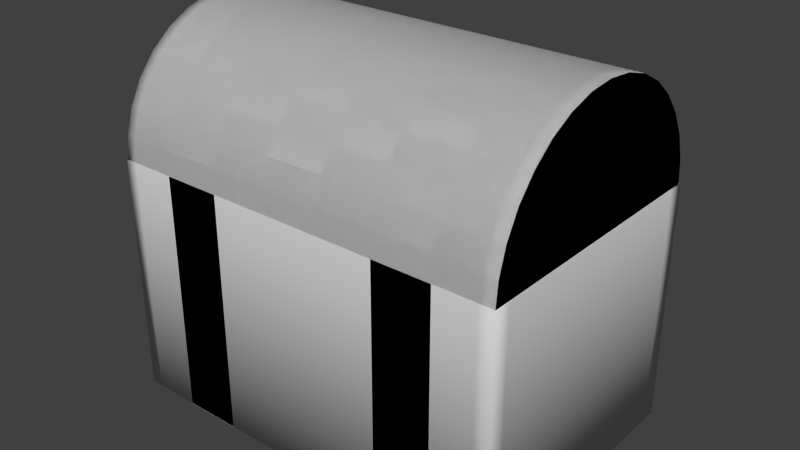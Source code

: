 # Source: Treasure.blend  (saved by Blender 2.73.0; exported with 4.5.12 LTS)
import bpy
from mathutils import Matrix  # noqa: F401  (used for matrix-valued properties, if any)

bpy.ops.wm.read_factory_settings(use_empty=True)
scene = bpy.context.scene
scene.name = 'Scene'

# ---- collections
col_collection_1 = bpy.data.collections.new('Collection 1'); scene.collection.children.link(col_collection_1)

# ---- materials (node trees are filled in below, after node groups)
mat_material_002 = bpy.data.materials.new('Material.002')
mat_material_002.alpha_threshold = 0.0
mat_material_002.use_transparent_shadow = False
mat_material_002.roughness = 0.5
mat_material_003 = bpy.data.materials.new('Material.003')
mat_material_003.alpha_threshold = 0.0
mat_material_003.use_transparent_shadow = False
mat_material_003.roughness = 0.5
mat_material_001 = bpy.data.materials.new('Material.001')
mat_material_001.alpha_threshold = 0.0
mat_material_001.use_transparent_shadow = False
mat_material_001.roughness = 0.5
mat_material = bpy.data.materials.new('Material')
mat_material.alpha_threshold = 0.0
mat_material.use_transparent_shadow = False
mat_material.roughness = 0.5
mat_material.line_color = (0.0, 0.0, 0.0, 1.0)

# ---- material node trees

# ---- world
world_world = bpy.data.worlds.new('World'); scene.world = world_world
world_world.color = (0.05088, 0.05088, 0.05088)
world_world.use_sun_shadow = False
world_world.sun_shadow_jitter_overblur = 0.0
world_world.cycles.sampling_method = 'MANUAL'
world_world.cycles.sample_map_resolution = 256

# ---- meshes
me_cube_001 = bpy.data.meshes.new('Cube.001')
me_cube_001.from_pydata([(0.04664, 0.163, -0.08707), (0.04664, 0.1056, -0.08707), (-0.05355, 0.1056, -0.08707), (-0.05355, 0.163, -0.08707), (0.04664, 0.163, 0.08688), (0.04664, 0.1056, 0.08688), (-0.05355, 0.1056, 0.08688), (-0.05355, 0.163, 0.08688), (-1.493, -1.894, -1.556), (-1.493, 0.1063, -1.556), (1.505, 0.1063, -1.556), (1.505, -1.894, -1.556), (-1.493, -1.894, 0.2215), (-1.493, 0.1063, 0.2215), (1.505, 0.1063, 0.2215), (1.505, -1.894, 0.2215), (-1.065, -1.894, -1.556), (-0.6363, -1.894, -1.556), (-0.2081, -1.894, -1.556), (0.2201, -1.894, -1.556), (0.6483, -1.894, -1.556), (1.077, -1.894, -1.556), (-1.065, 0.1063, -1.556), (-0.6363, 0.1063, -1.556), (-0.2081, 0.1063, -1.556), (0.2201, 0.1063, -1.556), (0.6483, 0.1063, -1.556), (1.077, 0.1063, -1.556), (-1.065, -1.894, 0.2215), (-0.6363, -1.894, 0.2215), (-0.2081, -1.894, 0.2215), (0.2201, -1.894, 0.2215), (0.6483, -1.894, 0.2215), (1.077, -1.894, 0.2215), (-1.065, 0.1063, 0.2215), (-0.6363, 0.1063, 0.2215), (-0.2081, 0.1063, 0.2215), (0.2201, 0.1063, 0.2215), (0.6483, 0.1063, 0.2215), (1.077, 0.1063, 0.2215), (-1.402, -1.894, -1.556), (-1.402, 0.1063, -1.556), (-1.402, -1.894, 0.2215), (-1.402, 0.1063, 0.2215), (1.383, -1.894, -1.556), (1.383, 0.1063, -1.556), (1.383, -1.894, 0.2215), (1.383, 0.1063, 0.2215), (-1.493, -1.778, -1.556), (-1.493, -0.009594, -1.556), (1.505, -0.009595, -1.556), (1.505, -1.778, -1.556), (-1.493, -1.778, 0.2215), (-1.493, -0.009593, 0.2215), (1.505, -0.009595, 0.2215), (1.505, -1.778, 0.2215), (-1.065, -0.009595, -1.556), (-1.065, -1.778, -1.556), (-0.6363, -0.009595, -1.556), (-0.6363, -1.778, -1.556), (-0.2081, -0.009595, -1.556), (-0.2081, -1.778, -1.556), (0.2201, -0.009595, -1.556), (0.2201, -1.778, -1.556), (0.6483, -0.009595, -1.556), (0.6483, -1.778, -1.556), (1.077, -0.009595, -1.556), (1.077, -1.778, -1.556), (-1.402, -0.009595, -1.556), (-1.402, -1.778, -1.556), (1.383, -0.009595, -1.556), (1.383, -1.778, -1.556)], [], [(4, 5, 1, 0), (5, 6, 2, 1), (6, 7, 3, 2), (7, 4, 0, 3), (0, 1, 2, 3), (7, 6, 5, 4), (70, 45, 10, 50), (49, 53, 13, 9), (45, 47, 14, 10), (51, 55, 15, 11), (46, 44, 11, 15), (42, 40, 16, 28), (28, 16, 17, 29), (29, 17, 18, 30), (30, 18, 19, 31), (31, 19, 20, 32), (32, 20, 21, 33), (41, 43, 34, 22), (22, 34, 35, 23), (23, 35, 36, 24), (24, 36, 37, 25), (25, 37, 38, 26), (26, 38, 39, 27), (68, 41, 22, 56), (56, 22, 23, 58), (58, 23, 24, 60), (60, 24, 25, 62), (62, 25, 26, 64), (64, 26, 27, 66), (49, 9, 41, 68), (9, 13, 43, 41), (12, 8, 40, 42), (33, 21, 44, 46), (27, 39, 47, 45), (66, 27, 45, 70), (21, 67, 71, 44), (67, 66, 70, 71), (8, 48, 69, 40), (48, 49, 68, 69), (20, 65, 67, 21), (65, 64, 66, 67), (19, 63, 65, 20), (63, 62, 64, 65), (18, 61, 63, 19), (61, 60, 62, 63), (17, 59, 61, 18), (59, 58, 60, 61), (16, 57, 59, 17), (57, 56, 58, 59), (40, 69, 57, 16), (69, 68, 56, 57), (10, 14, 54, 50), (50, 54, 55, 51), (8, 12, 52, 48), (48, 52, 53, 49), (44, 71, 51, 11), (71, 70, 50, 51)])
me_cube_001.polygons.foreach_set('use_smooth', [True] * 57)
_uv = me_cube_001.uv_layers.new(name='UVMap')
_uv.uv.foreach_set('vector', [0.0, 0.0, 1.0, 0.0, 1.0, 1.0, 0.0, 1.0, 0.0, 0.0, 1.0, 0.0, 1.0, 1.0, 0.0, 1.0, 0.0, 0.0, 1.0, 0.0, 1.0, 1.0, 0.0, 1.0, 0.0, 0.0, 1.0, 0.0, 1.0, 1.0, 0.0, 1.0, 0.0, 0.0, 1.0, 0.0, 1.0, 1.0, 0.0, 1.0, 0.0, 0.0, 1.0, 0.0, 1.0, 1.0, 0.0, 1.0, 0.0757, 0.6604, 0.07585, 0.9946, 0.00535, 0.9954, 0.005262, 0.6609, 0.3334, 0.0001, 0.3334, 0.9999, 9.998e-05, 0.9999, 0.0001003, 0.0001001, 0.9239, 0.9912, 0.9242, 0.004725, 0.9948, 0.004045, 0.9942, 0.9918, 0.6666, 0.9999, 0.6666, 0.0001001, 0.9999, 0.0001001, 0.9999, 0.9999, 0.07151, 0.0001002, 0.07151, 0.9999, 0.0001003, 0.9999, 9.998e-05, 0.0001002, 0.9285, 0.0001, 0.9285, 0.9999, 0.8571, 0.9999, 0.8571, 0.0001, 0.8571, 0.0001, 0.8571, 0.9999, 0.7142, 0.9999, 0.7142, 0.0001001, 0.7142, 0.0001001, 0.7142, 0.9999, 0.5714, 0.9999, 0.5714, 0.0001001, 0.5714, 0.0001001, 0.5714, 0.9999, 0.4286, 0.9999, 0.4286, 0.0001001, 0.4286, 0.0001001, 0.4286, 0.9999, 0.2858, 0.9999, 0.2858, 0.0001002, 0.2858, 0.0001002, 0.2858, 0.9999, 0.1429, 0.9999, 0.1429, 0.0001002, 0.08023, 0.9847, 0.07686, 0.01288, 0.1475, 0.0122, 0.1505, 0.9853, 0.1505, 0.9853, 0.1475, 0.0122, 0.2887, 0.01084, 0.2912, 0.9864, 0.2912, 0.9864, 0.2887, 0.01084, 0.4299, 0.009481, 0.4318, 0.9874, 0.4318, 0.9874, 0.4299, 0.009481, 0.5711, 0.008122, 0.5724, 0.9885, 0.5724, 0.9885, 0.5711, 0.008122, 0.7124, 0.006763, 0.713, 0.9896, 0.713, 0.9896, 0.7124, 0.006763, 0.8536, 0.005404, 0.8536, 0.9907, 0.9209, 0.6546, 0.9218, 0.984, 0.8513, 0.9849, 0.8505, 0.6551, 0.8505, 0.6551, 0.8513, 0.9849, 0.7103, 0.9866, 0.7096, 0.656, 0.7096, 0.656, 0.7103, 0.9866, 0.5693, 0.9884, 0.5687, 0.657, 0.5687, 0.657, 0.5693, 0.9884, 0.4283, 0.9902, 0.4279, 0.658, 0.4279, 0.658, 0.4283, 0.9902, 0.2873, 0.9919, 0.287, 0.6589, 0.287, 0.6589, 0.2873, 0.9919, 0.1463, 0.9937, 0.1461, 0.6599, 0.9913, 0.6541, 0.9923, 0.9831, 0.9218, 0.984, 0.9209, 0.6546, 0.009921, 0.9842, 0.006244, 0.01356, 0.07686, 0.01288, 0.08023, 0.9847, 0.9999, 9.998e-05, 0.9999, 0.9999, 0.9285, 0.9999, 0.9285, 0.0001, 0.1429, 0.0001002, 0.1429, 0.9999, 0.07151, 0.9999, 0.07151, 0.0001002, 0.8536, 0.9907, 0.8536, 0.005404, 0.9242, 0.004725, 0.9239, 0.9912, 0.1461, 0.6599, 0.1463, 0.9937, 0.07585, 0.9946, 0.0757, 0.6604, 0.1457, -0.007662, 0.1459, 0.3261, 0.07555, 0.3262, 0.0754, -0.00798, 0.1459, 0.3261, 0.1461, 0.6599, 0.0757, 0.6604, 0.07555, 0.3262, 0.9894, -0.003837, 0.9904, 0.3251, 0.92, 0.3252, 0.9191, -0.004156, 0.9904, 0.3251, 0.9913, 0.6541, 0.9209, 0.6546, 0.92, 0.3252, 0.2863, -0.007024, 0.2867, 0.326, 0.1459, 0.3261, 0.1457, -0.007662, 0.2867, 0.326, 0.287, 0.6589, 0.1461, 0.6599, 0.1459, 0.3261, 0.4269, -0.006387, 0.4274, 0.3258, 0.2867, 0.326, 0.2863, -0.007024, 0.4274, 0.3258, 0.4279, 0.658, 0.287, 0.6589, 0.2867, 0.326, 0.5676, -0.00575, 0.5681, 0.3256, 0.4274, 0.3258, 0.4269, -0.006387, 0.5681, 0.3256, 0.5687, 0.657, 0.4279, 0.658, 0.4274, 0.3258, 0.7082, -0.005112, 0.7089, 0.3255, 0.5681, 0.3256, 0.5676, -0.00575, 0.7089, 0.3255, 0.7096, 0.656, 0.5687, 0.657, 0.5681, 0.3256, 0.8488, -0.004475, 0.8496, 0.3253, 0.7089, 0.3255, 0.7082, -0.005112, 0.8496, 0.3253, 0.8505, 0.6551, 0.7096, 0.656, 0.7089, 0.3255, 0.9191, -0.004156, 0.92, 0.3252, 0.8496, 0.3253, 0.8488, -0.004475, 0.92, 0.3252, 0.9209, 0.6546, 0.8505, 0.6551, 0.8496, 0.3253, 9.998e-05, 0.9999, 0.0001002, 9.998e-05, 0.3334, 0.0001, 0.3334, 0.9999, 0.3334, 0.9999, 0.3334, 0.0001, 0.6666, 0.0001001, 0.6666, 0.9999, 0.9999, 9.998e-05, 0.9999, 0.9999, 0.6666, 0.9999, 0.6666, 0.0001, 0.6666, 0.0001, 0.6666, 0.9999, 0.3334, 0.9999, 0.3334, 0.0001, 0.0754, -0.00798, 0.07555, 0.3262, 0.005175, 0.3263, 0.005087, -0.008299, 0.07555, 0.3262, 0.0757, 0.6604, 0.005262, 0.6609, 0.005175, 0.3263])
me_cube_001.use_remesh_preserve_volume = False
me_cube_001.use_remesh_preserve_attributes = False
me_cube_001.use_mirror_vertex_groups = False
me_cube_001.update()
me_cube_005 = bpy.data.meshes.new('Cube.005')
me_cube_005.from_pydata([(-1.065, -1.894, 1.864), (-0.6363, -1.894, 1.864), (0.6483, -1.894, 1.864), (1.077, -1.894, 1.864), (-1.065, 0.1063, 1.864), (-0.6363, 0.1063, 1.864), (0.6483, 0.1063, 1.864), (1.077, 0.1063, 1.864), (-1.065, -1.894, 3.642), (-0.6363, -1.894, 3.642), (0.6483, -1.894, 3.642), (1.077, -1.894, 3.642), (-1.065, 0.1063, 3.642), (-0.6363, 0.1063, 3.642), (0.6483, 0.1063, 3.642), (1.077, 0.1063, 3.642), (1.067, -1.89, 3.613), (0.6421, -1.89, 3.613), (-0.6328, -1.89, 3.613), (-1.058, -1.89, 3.613), (-1.058, 0.1097, 3.613), (-0.6328, 0.1097, 3.613), (0.6421, 0.1097, 3.613), (1.067, 0.1097, 3.613), (-1.058, 0.09044, 3.808), (-0.6328, 0.09044, 3.808), (0.6421, 0.09044, 3.808), (1.067, 0.09044, 3.808), (-1.058, 0.03353, 3.996), (-0.6328, 0.03353, 3.996), (0.6421, 0.03353, 3.996), (1.067, 0.03353, 3.996), (-1.058, -0.05888, 4.169), (-0.6328, -0.05888, 4.169), (0.6421, -0.05888, 4.169), (1.067, -0.05888, 4.169), (-1.058, -0.1832, 4.32), (-0.6328, -0.1832, 4.32), (0.6421, -0.1832, 4.32), (1.067, -0.1832, 4.32), (-1.058, -0.3348, 4.445), (-0.6328, -0.3348, 4.445), (0.6421, -0.3348, 4.445), (1.067, -0.3348, 4.445), (-1.058, -0.5077, 4.537), (-0.6328, -0.5077, 4.537), (0.6421, -0.5077, 4.537), (1.067, -0.5077, 4.537), (-1.058, -0.6953, 4.594), (-0.6328, -0.6953, 4.594), (0.6421, -0.6953, 4.594), (1.067, -0.6953, 4.594), (-1.058, -0.8903, 4.613), (-0.6328, -0.8903, 4.613), (0.6421, -0.8903, 4.613), (1.067, -0.8903, 4.613), (-1.058, -1.085, 4.594), (-0.6328, -1.085, 4.594), (0.6421, -1.085, 4.594), (1.067, -1.085, 4.594), (-1.058, -1.273, 4.537), (-0.6328, -1.273, 4.537), (0.6421, -1.273, 4.537), (1.067, -1.273, 4.537), (-1.058, -1.446, 4.445), (-0.6328, -1.446, 4.445), (0.6421, -1.446, 4.445), (1.067, -1.446, 4.445), (-1.058, -1.597, 4.32), (-0.6328, -1.597, 4.32), (0.6421, -1.597, 4.32), (1.067, -1.597, 4.32), (-1.058, -1.722, 4.169), (-0.6328, -1.722, 4.169), (0.6421, -1.722, 4.169), (1.067, -1.722, 4.169), (-1.058, -1.814, 3.996), (-0.6328, -1.814, 3.996), (0.6421, -1.814, 3.996), (1.067, -1.814, 3.996), (-1.058, -1.871, 3.808), (-0.6328, -1.871, 3.808), (0.6421, -1.871, 3.808), (1.067, -1.871, 3.808)], [], [(8, 0, 1, 9), (10, 2, 3, 11), (4, 12, 13, 5), (6, 14, 15, 7), (79, 78, 82, 83), (77, 76, 80, 81), (83, 82, 17, 16), (81, 80, 19, 18), (75, 74, 78, 79), (73, 72, 76, 77), (71, 70, 74, 75), (69, 68, 72, 73), (67, 66, 70, 71), (65, 64, 68, 69), (63, 62, 66, 67), (61, 60, 64, 65), (59, 58, 62, 63), (57, 56, 60, 61), (55, 54, 58, 59), (53, 52, 56, 57), (51, 50, 54, 55), (49, 48, 52, 53), (47, 46, 50, 51), (45, 44, 48, 49), (43, 42, 46, 47), (41, 40, 44, 45), (39, 38, 42, 43), (37, 36, 40, 41), (35, 34, 38, 39), (33, 32, 36, 37), (31, 30, 34, 35), (29, 28, 32, 33), (27, 26, 30, 31), (25, 24, 28, 29), (23, 22, 26, 27), (21, 20, 24, 25)])
me_cube_005.polygons.foreach_set('use_smooth', [True] * 36)
_uv = me_cube_005.uv_layers.new(name='UVMap')
_uv.uv.foreach_set('vector', [0.8571, 0.0001, 0.8571, 0.9999, 0.7142, 0.9999, 0.7142, 0.0001001, 0.2858, 0.0001002, 0.2858, 0.9999, 0.1429, 0.9999, 0.1429, 0.0001002, 0.1505, 0.9853, 0.1475, 0.0122, 0.2887, 0.01084, 0.2912, 0.9864, 0.713, 0.9896, 0.7124, 0.006763, 0.8536, 0.005404, 0.8536, 0.9907, 0.4333, 0.4184, 0.4736, 0.4139, 0.4721, 0.4433, 0.4249, 0.4494, 0.5945, 0.4001, 0.6348, 0.3955, 0.6611, 0.4189, 0.6139, 0.425, 0.4249, 0.4494, 0.4721, 0.4433, 0.4548, 0.4652, 0.3969, 0.4726, 0.6139, 0.425, 0.6611, 0.4189, 0.6864, 0.4354, 0.6285, 0.4429, 0.4391, 0.3901, 0.4746, 0.3865, 0.4736, 0.4139, 0.4333, 0.4184, 0.5814, 0.3758, 0.617, 0.3722, 0.6348, 0.3955, 0.5945, 0.4001, 0.4431, 0.3641, 0.4756, 0.3612, 0.4746, 0.3865, 0.4391, 0.3901, 0.5731, 0.3528, 0.6056, 0.3499, 0.617, 0.3722, 0.5814, 0.3758, 0.4458, 0.3397, 0.4764, 0.3375, 0.4756, 0.3612, 0.4431, 0.3641, 0.5681, 0.3308, 0.5987, 0.3286, 0.6056, 0.3499, 0.5731, 0.3528, 0.4475, 0.3166, 0.477, 0.3148, 0.4764, 0.3375, 0.4458, 0.3397, 0.5655, 0.3096, 0.595, 0.3078, 0.5987, 0.3286, 0.5681, 0.3308, 0.4484, 0.2941, 0.4775, 0.2927, 0.477, 0.3148, 0.4475, 0.3166, 0.5648, 0.2886, 0.5939, 0.2872, 0.595, 0.3078, 0.5655, 0.3096, 0.4483, 0.2718, 0.4777, 0.2707, 0.4775, 0.2927, 0.4484, 0.2941, 0.5657, 0.2674, 0.5951, 0.2663, 0.5939, 0.2872, 0.5648, 0.2886, 0.4474, 0.2495, 0.4775, 0.2485, 0.4777, 0.2707, 0.4483, 0.2718, 0.5681, 0.2457, 0.5983, 0.2448, 0.5951, 0.2663, 0.5657, 0.2674, 0.4452, 0.2266, 0.4769, 0.2257, 0.4775, 0.2485, 0.4474, 0.2495, 0.572, 0.2229, 0.6037, 0.222, 0.5983, 0.2448, 0.5681, 0.2457, 0.4414, 0.2028, 0.4754, 0.2018, 0.4769, 0.2257, 0.4452, 0.2266, 0.5774, 0.1985, 0.6113, 0.1975, 0.6037, 0.222, 0.572, 0.2229, 0.4355, 0.1777, 0.4728, 0.1763, 0.4754, 0.2018, 0.4414, 0.2028, 0.5845, 0.1719, 0.6218, 0.1705, 0.6113, 0.1975, 0.5774, 0.1985, 0.4266, 0.151, 0.4684, 0.1488, 0.4728, 0.1763, 0.4355, 0.1777, 0.5939, 0.1422, 0.6358, 0.14, 0.6218, 0.1705, 0.5845, 0.1719, 0.4132, 0.1226, 0.4615, 0.119, 0.4684, 0.1488, 0.4266, 0.151, 0.6063, 0.1083, 0.6546, 0.1047, 0.6358, 0.14, 0.5939, 0.1422, 0.3915, 0.09509, 0.4492, 0.08869, 0.4615, 0.119, 0.4132, 0.1226, 0.6224, 0.0695, 0.6801, 0.06311, 0.6546, 0.1047, 0.6063, 0.1083, 0.3613, 0.0698, 0.4324, 0.05818, 0.4492, 0.08869, 0.3915, 0.09509, 0.6459, 0.02331, 0.717, 0.01169, 0.6801, 0.06311, 0.6224, 0.0695])
me_cube_005.use_remesh_preserve_volume = False
me_cube_005.use_remesh_preserve_attributes = False
me_cube_005.use_mirror_vertex_groups = False
me_cube_005.update()
me_cube_003 = bpy.data.meshes.new('Cube.003')
me_cube_003.from_pydata([(1.492, -1.89, 3.613), (-1.483, -1.89, 3.613), (1.492, -1.871, 3.418), (-1.483, -1.871, 3.418), (1.492, -1.814, 3.23), (-1.483, -1.814, 3.23), (1.492, -1.722, 3.058), (-1.483, -1.722, 3.058), (1.492, -1.597, 2.906), (-1.483, -1.597, 2.906), (1.492, -1.446, 2.782), (-1.483, -1.446, 2.782), (1.492, -1.273, 2.689), (-1.483, -1.273, 2.689), (1.492, -1.085, 2.632), (-1.483, -1.085, 2.632), (1.492, -0.8903, 2.613), (-1.483, -0.8903, 2.613), (1.492, -0.6953, 2.632), (-1.483, -0.6953, 2.632), (1.492, -0.5077, 2.689), (-1.483, -0.5077, 2.689), (1.492, -0.3348, 2.782), (-1.483, -0.3348, 2.782), (1.492, -0.1832, 2.906), (-1.483, -0.1832, 2.906), (1.492, -0.05888, 3.058), (-1.483, -0.05888, 3.058), (1.492, 0.03353, 3.23), (-1.483, 0.03353, 3.23), (1.492, 0.09044, 3.418), (-1.483, 0.09044, 3.418), (1.492, 0.1097, 3.613), (-1.483, 0.1097, 3.613), (1.492, 0.09044, 3.808), (-1.483, 0.09044, 3.808), (1.492, 0.03353, 3.996), (-1.483, 0.03353, 3.996), (1.492, -0.05888, 4.169), (-1.483, -0.05888, 4.169), (1.492, -0.1832, 4.32), (-1.483, -0.1832, 4.32), (1.492, -0.3348, 4.445), (-1.483, -0.3348, 4.445), (1.492, -0.5077, 4.537), (-1.483, -0.5077, 4.537), (1.492, -0.6953, 4.594), (-1.483, -0.6953, 4.594), (1.492, -0.8903, 4.613), (-1.483, -0.8903, 4.613), (1.492, -1.085, 4.594), (-1.483, -1.085, 4.594), (1.492, -1.273, 4.537), (-1.483, -1.273, 4.537), (1.492, -1.446, 4.445), (-1.483, -1.446, 4.445), (1.492, -1.597, 4.32), (-1.483, -1.597, 4.32), (1.492, -1.722, 4.169), (-1.483, -1.722, 4.169), (1.492, -1.814, 3.996), (-1.483, -1.814, 3.996), (1.492, -1.871, 3.808), (-1.483, -1.871, 3.808), (1.067, -1.89, 3.613), (0.6421, -1.89, 3.613), (0.2171, -1.89, 3.613), (-0.2078, -1.89, 3.613), (-0.6328, -1.89, 3.613), (-1.058, -1.89, 3.613), (-1.058, 0.1097, 3.613), (-0.6328, 0.1097, 3.613), (-0.2078, 0.1097, 3.613), (0.2171, 0.1097, 3.613), (0.6421, 0.1097, 3.613), (1.067, 0.1097, 3.613), (-1.058, 0.09044, 3.808), (-0.6328, 0.09044, 3.808), (-0.2078, 0.09044, 3.808), (0.2171, 0.09044, 3.808), (0.6421, 0.09044, 3.808), (1.067, 0.09044, 3.808), (-1.058, 0.03353, 3.996), (-0.6328, 0.03353, 3.996), (-0.2078, 0.03353, 3.996), (0.2171, 0.03353, 3.996), (0.6421, 0.03353, 3.996), (1.067, 0.03353, 3.996), (-1.058, -0.05888, 4.169), (-0.6328, -0.05888, 4.169), (-0.2078, -0.05888, 4.169), (0.2171, -0.05888, 4.169), (0.6421, -0.05888, 4.169), (1.067, -0.05888, 4.169), (-1.058, -0.1832, 4.32), (-0.6328, -0.1832, 4.32), (-0.2078, -0.1832, 4.32), (0.2171, -0.1832, 4.32), (0.6421, -0.1832, 4.32), (1.067, -0.1832, 4.32), (-1.058, -0.3348, 4.445), (-0.6328, -0.3348, 4.445), (-0.2078, -0.3348, 4.445), (0.2171, -0.3348, 4.445), (0.6421, -0.3348, 4.445), (1.067, -0.3348, 4.445), (-1.058, -0.5077, 4.537), (-0.6328, -0.5077, 4.537), (-0.2078, -0.5077, 4.537), (0.2171, -0.5077, 4.537), (0.6421, -0.5077, 4.537), (1.067, -0.5077, 4.537), (-1.058, -0.6953, 4.594), (-0.6328, -0.6953, 4.594), (-0.2078, -0.6953, 4.594), (0.2171, -0.6953, 4.594), (0.6421, -0.6953, 4.594), (1.067, -0.6953, 4.594), (-1.058, -0.8903, 4.613), (-0.6328, -0.8903, 4.613), (-0.2078, -0.8903, 4.613), (0.2171, -0.8903, 4.613), (0.6421, -0.8903, 4.613), (1.067, -0.8903, 4.613), (-1.058, -1.085, 4.594), (-0.6328, -1.085, 4.594), (-0.2078, -1.085, 4.594), (0.2171, -1.085, 4.594), (0.6421, -1.085, 4.594), (1.067, -1.085, 4.594), (-1.058, -1.273, 4.537), (-0.6328, -1.273, 4.537), (-0.2078, -1.273, 4.537), (0.2171, -1.273, 4.537), (0.6421, -1.273, 4.537), (1.067, -1.273, 4.537), (-1.058, -1.446, 4.445), (-0.6328, -1.446, 4.445), (-0.2078, -1.446, 4.445), (0.2171, -1.446, 4.445), (0.6421, -1.446, 4.445), (1.067, -1.446, 4.445), (-1.058, -1.597, 4.32), (-0.6328, -1.597, 4.32), (-0.2078, -1.597, 4.32), (0.2171, -1.597, 4.32), (0.6421, -1.597, 4.32), (1.067, -1.597, 4.32), (-1.058, -1.722, 4.169), (-0.6328, -1.722, 4.169), (-0.2078, -1.722, 4.169), (0.2171, -1.722, 4.169), (0.6421, -1.722, 4.169), (1.067, -1.722, 4.169), (-1.058, -1.814, 3.996), (-0.6328, -1.814, 3.996), (-0.2078, -1.814, 3.996), (0.2171, -1.814, 3.996), (0.6421, -1.814, 3.996), (1.067, -1.814, 3.996), (-1.058, -1.871, 3.808), (-0.6328, -1.871, 3.808), (-0.2078, -1.871, 3.808), (0.2171, -1.871, 3.808), (0.6421, -1.871, 3.808), (1.067, -1.871, 3.808), (-1.403, -1.89, 3.613), (-1.403, 0.1097, 3.613), (-1.403, 0.09044, 3.808), (-1.403, 0.03353, 3.996), (-1.403, -0.05888, 4.169), (-1.403, -0.1832, 4.32), (-1.403, -0.3348, 4.445), (-1.403, -0.5077, 4.537), (-1.403, -0.6953, 4.594), (-1.403, -0.8903, 4.613), (-1.403, -1.085, 4.594), (-1.403, -1.273, 4.537), (-1.403, -1.446, 4.445), (-1.403, -1.597, 4.32), (-1.403, -1.722, 4.169), (-1.403, -1.814, 3.996), (-1.403, -1.871, 3.808), (1.388, 0.1097, 3.613), (1.388, 0.09044, 3.808), (1.388, 0.03353, 3.996), (1.388, -0.05888, 4.169), (1.388, -0.1832, 4.32), (1.388, -0.3348, 4.445), (1.388, -0.5077, 4.537), (1.388, -0.6953, 4.594), (1.388, -0.8903, 4.613), (1.388, -1.085, 4.594), (1.388, -1.273, 4.537), (1.388, -1.446, 4.445), (1.388, -1.597, 4.32), (1.388, -1.722, 4.169), (1.388, -1.814, 3.996), (1.388, -1.871, 3.808), (1.388, -1.89, 3.613), (-1.483, 0.06199, 3.324), (1.492, -1.89, 3.613), (-1.483, -1.89, 3.613), (1.492, -1.871, 3.418), (-1.483, -1.871, 3.418), (1.492, -1.814, 3.23), (-1.483, -1.814, 3.23), (1.492, -1.722, 3.058), (-1.483, -1.722, 3.058), (1.492, -1.597, 2.906), (-1.483, -1.597, 2.906), (1.492, -1.446, 2.782), (-1.483, -1.446, 2.782), (1.492, -1.273, 2.689), (-1.483, -1.273, 2.689), (1.492, -1.085, 2.632), (-1.483, -1.085, 2.632), (1.492, -0.8903, 2.613), (-1.483, -0.8903, 2.613), (1.492, -0.6953, 2.632), (-1.483, -0.6953, 2.632), (1.492, -0.5077, 2.689), (-1.483, -0.5077, 2.689), (1.492, -0.3348, 2.782), (-1.483, -0.3348, 2.782), (1.492, -0.1832, 2.906), (-1.483, -0.1832, 2.906), (1.492, -0.05888, 3.058), (-1.483, -0.05888, 3.058), (1.492, 0.03353, 3.23), (-1.483, 0.03353, 3.23), (1.492, 0.09044, 3.418), (-1.483, 0.09044, 3.418), (1.492, 0.1097, 3.613), (-1.483, 0.1097, 3.613), (1.492, 0.09044, 3.808), (-1.483, 0.09044, 3.808), (1.492, 0.03353, 3.996), (-1.483, 0.03353, 3.996), (1.492, -0.05888, 4.169), (-1.483, -0.05888, 4.169), (1.492, -0.1832, 4.32), (-1.483, -0.1832, 4.32), (1.492, -0.3348, 4.445), (-1.483, -0.3348, 4.445), (1.492, -0.5077, 4.537), (-1.483, -0.5077, 4.537), (1.492, -0.6953, 4.594), (-1.483, -0.6953, 4.594), (1.492, -0.8903, 4.613), (-1.483, -0.8903, 4.613), (1.492, -1.085, 4.594), (-1.483, -1.085, 4.594), (1.492, -1.273, 4.537), (-1.483, -1.273, 4.537), (1.492, -1.446, 4.445), (-1.483, -1.446, 4.445), (1.492, -1.597, 4.32), (-1.483, -1.597, 4.32), (1.492, -1.722, 4.169), (-1.483, -1.722, 4.169), (1.492, -1.814, 3.996), (-1.483, -1.814, 3.996), (1.492, -1.871, 3.808), (-1.483, -1.871, 3.808), (1.067, -1.89, 3.613), (0.6421, -1.89, 3.613), (0.2171, -1.89, 3.613), (-0.2078, -1.89, 3.613), (-0.6328, -1.89, 3.613), (-1.058, -1.89, 3.613), (-1.058, 0.1097, 3.613), (-0.6328, 0.1097, 3.613), (-0.2078, 0.1097, 3.613), (0.2171, 0.1097, 3.613), (0.6421, 0.1097, 3.613), (1.067, 0.1097, 3.613), (-1.058, 0.09044, 3.808), (-0.6328, 0.09044, 3.808), (-0.2078, 0.09044, 3.808), (0.2171, 0.09044, 3.808), (0.6421, 0.09044, 3.808), (1.067, 0.09044, 3.808), (-1.058, 0.03353, 3.996), (-0.6328, 0.03353, 3.996), (-0.2078, 0.03353, 3.996), (0.2171, 0.03353, 3.996), (0.6421, 0.03353, 3.996), (1.067, 0.03353, 3.996), (-1.058, -0.05888, 4.169), (-0.6328, -0.05888, 4.169), (-0.2078, -0.05888, 4.169), (0.2171, -0.05888, 4.169), (0.6421, -0.05888, 4.169), (1.067, -0.05888, 4.169), (-1.058, -0.1832, 4.32), (-0.6328, -0.1832, 4.32), (-0.2078, -0.1832, 4.32), (0.2171, -0.1832, 4.32), (0.6421, -0.1832, 4.32), (1.067, -0.1832, 4.32), (-1.058, -0.3348, 4.445), (-0.6328, -0.3348, 4.445), (-0.2078, -0.3348, 4.445), (0.2171, -0.3348, 4.445), (0.6421, -0.3348, 4.445), (1.067, -0.3348, 4.445), (-1.058, -0.5077, 4.537), (-0.6328, -0.5077, 4.537), (-0.2078, -0.5077, 4.537), (0.2171, -0.5077, 4.537), (0.6421, -0.5077, 4.537), (1.067, -0.5077, 4.537), (-1.058, -0.6953, 4.594), (-0.6328, -0.6953, 4.594), (-0.2078, -0.6953, 4.594), (0.2171, -0.6953, 4.594), (0.6421, -0.6953, 4.594), (1.067, -0.6953, 4.594), (-1.058, -0.8903, 4.613), (-0.6328, -0.8903, 4.613), (-0.2078, -0.8903, 4.613), (0.2171, -0.8903, 4.613), (0.6421, -0.8903, 4.613), (1.067, -0.8903, 4.613), (-1.058, -1.085, 4.594), (-0.6328, -1.085, 4.594), (-0.2078, -1.085, 4.594), (0.2171, -1.085, 4.594), (0.6421, -1.085, 4.594), (1.067, -1.085, 4.594), (-1.058, -1.273, 4.537), (-0.6328, -1.273, 4.537), (-0.2078, -1.273, 4.537), (0.2171, -1.273, 4.537), (0.6421, -1.273, 4.537), (1.067, -1.273, 4.537), (-1.058, -1.446, 4.445), (-0.6328, -1.446, 4.445), (-0.2078, -1.446, 4.445), (0.2171, -1.446, 4.445), (0.6421, -1.446, 4.445), (1.067, -1.446, 4.445), (-1.058, -1.597, 4.32), (-0.6328, -1.597, 4.32), (-0.2078, -1.597, 4.32), (0.2171, -1.597, 4.32), (0.6421, -1.597, 4.32), (1.067, -1.597, 4.32), (-1.058, -1.722, 4.169), (-0.6328, -1.722, 4.169), (-0.2078, -1.722, 4.169), (0.2171, -1.722, 4.169), (0.6421, -1.722, 4.169), (1.067, -1.722, 4.169), (-1.058, -1.814, 3.996), (-0.6328, -1.814, 3.996), (-0.2078, -1.814, 3.996), (0.2171, -1.814, 3.996), (0.6421, -1.814, 3.996), (1.067, -1.814, 3.996), (-1.058, -1.871, 3.808), (-0.6328, -1.871, 3.808), (-0.2078, -1.871, 3.808), (0.2171, -1.871, 3.808), (0.6421, -1.871, 3.808), (1.067, -1.871, 3.808), (-1.403, -1.89, 3.613), (-1.403, 0.1097, 3.613), (-1.403, 0.09044, 3.808), (-1.403, 0.03353, 3.996), (-1.403, -0.05888, 4.169), (-1.403, -0.1832, 4.32), (-1.403, -0.3348, 4.445), (-1.403, -0.5077, 4.537), (-1.403, -0.6953, 4.594), (-1.403, -0.8903, 4.613), (-1.403, -1.085, 4.594), (-1.403, -1.273, 4.537), (-1.403, -1.446, 4.445), (-1.403, -1.597, 4.32), (-1.403, -1.722, 4.169), (-1.403, -1.814, 3.996), (-1.403, -1.871, 3.808), (1.388, 0.1097, 3.613), (1.388, 0.09044, 3.808), (1.388, 0.03353, 3.996), (1.388, -0.05888, 4.169), (1.388, -0.1832, 4.32), (1.388, -0.3348, 4.445), (1.388, -0.5077, 4.537), (1.388, -0.6953, 4.594), (1.388, -0.8903, 4.613), (1.388, -1.085, 4.594), (1.388, -1.273, 4.537), (1.388, -1.446, 4.445), (1.388, -1.597, 4.32), (1.388, -1.722, 4.169), (1.388, -1.814, 3.996), (1.388, -1.871, 3.808), (1.388, -1.89, 3.613), (-1.483, 0.06199, 3.324)], [], [(167, 33, 35, 168), (168, 35, 37, 169), (169, 37, 39, 170), (170, 39, 41, 171), (171, 41, 43, 172), (172, 43, 45, 173), (173, 45, 47, 174), (174, 47, 49, 175), (175, 49, 51, 176), (176, 51, 53, 177), (177, 53, 55, 178), (178, 55, 57, 179), (179, 57, 59, 180), (180, 59, 61, 181), (3, 1, 63, 61, 59, 57, 55, 53, 51, 49, 47, 45, 43, 41, 39, 37, 35, 33, 31, 200, 29, 27, 25, 23, 21, 19, 17, 15, 13, 11, 9, 7, 5), (182, 63, 1, 166), (181, 61, 63, 182), (0, 2, 4, 6, 8, 10, 12, 14, 16, 18, 20, 22, 24, 26, 28, 30, 32, 34, 36, 38, 40, 42, 44, 46, 48, 50, 52, 54, 56, 58, 60, 62), (197, 159, 165, 198), (159, 158, 164, 165), (158, 157, 163, 164), (157, 156, 162, 163), (156, 155, 161, 162), (155, 154, 160, 161), (198, 165, 64, 199), (165, 164, 65, 64), (164, 163, 66, 65), (163, 162, 67, 66), (162, 161, 68, 67), (161, 160, 69, 68), (196, 153, 159, 197), (153, 152, 158, 159), (152, 151, 157, 158), (151, 150, 156, 157), (150, 149, 155, 156), (149, 148, 154, 155), (195, 147, 153, 196), (147, 146, 152, 153), (146, 145, 151, 152), (145, 144, 150, 151), (144, 143, 149, 150), (143, 142, 148, 149), (194, 141, 147, 195), (141, 140, 146, 147), (140, 139, 145, 146), (139, 138, 144, 145), (138, 137, 143, 144), (137, 136, 142, 143), (193, 135, 141, 194), (135, 134, 140, 141), (134, 133, 139, 140), (133, 132, 138, 139), (132, 131, 137, 138), (131, 130, 136, 137), (192, 129, 135, 193), (129, 128, 134, 135), (128, 127, 133, 134), (127, 126, 132, 133), (126, 125, 131, 132), (125, 124, 130, 131), (191, 123, 129, 192), (123, 122, 128, 129), (122, 121, 127, 128), (121, 120, 126, 127), (120, 119, 125, 126), (119, 118, 124, 125), (190, 117, 123, 191), (117, 116, 122, 123), (116, 115, 121, 122), (115, 114, 120, 121), (114, 113, 119, 120), (113, 112, 118, 119), (189, 111, 117, 190), (111, 110, 116, 117), (110, 109, 115, 116), (109, 108, 114, 115), (108, 107, 113, 114), (107, 106, 112, 113), (188, 105, 111, 189), (105, 104, 110, 111), (104, 103, 109, 110), (103, 102, 108, 109), (102, 101, 107, 108), (101, 100, 106, 107), (187, 99, 105, 188), (99, 98, 104, 105), (98, 97, 103, 104), (97, 96, 102, 103), (96, 95, 101, 102), (95, 94, 100, 101), (186, 93, 99, 187), (93, 92, 98, 99), (92, 91, 97, 98), (91, 90, 96, 97), (90, 89, 95, 96), (89, 88, 94, 95), (185, 87, 93, 186), (87, 86, 92, 93), (86, 85, 91, 92), (85, 84, 90, 91), (84, 83, 89, 90), (83, 82, 88, 89), (184, 81, 87, 185), (81, 80, 86, 87), (80, 79, 85, 86), (79, 78, 84, 85), (78, 77, 83, 84), (77, 76, 82, 83), (183, 75, 81, 184), (75, 74, 80, 81), (74, 73, 79, 80), (73, 72, 78, 79), (72, 71, 77, 78), (71, 70, 76, 77), (154, 181, 182, 160), (160, 182, 166, 69), (148, 180, 181, 154), (142, 179, 180, 148), (136, 178, 179, 142), (130, 177, 178, 136), (124, 176, 177, 130), (118, 175, 176, 124), (112, 174, 175, 118), (106, 173, 174, 112), (100, 172, 173, 106), (94, 171, 172, 100), (88, 170, 171, 94), (82, 169, 170, 88), (76, 168, 169, 82), (70, 167, 168, 76), (32, 183, 184, 34), (34, 184, 185, 36), (36, 185, 186, 38), (38, 186, 187, 40), (40, 187, 188, 42), (42, 188, 189, 44), (44, 189, 190, 46), (46, 190, 191, 48), (48, 191, 192, 50), (50, 192, 193, 52), (52, 193, 194, 54), (54, 194, 195, 56), (56, 195, 196, 58), (58, 196, 197, 60), (62, 198, 199, 0), (60, 197, 198, 62), (368, 369, 236, 234), (369, 370, 238, 236), (370, 371, 240, 238), (371, 372, 242, 240), (372, 373, 244, 242), (373, 374, 246, 244), (374, 375, 248, 246), (375, 376, 250, 248), (376, 377, 252, 250), (377, 378, 254, 252), (378, 379, 256, 254), (379, 380, 258, 256), (380, 381, 260, 258), (381, 382, 262, 260), (204, 206, 208, 210, 212, 214, 216, 218, 220, 222, 224, 226, 228, 230, 401, 232, 234, 236, 238, 240, 242, 244, 246, 248, 250, 252, 254, 256, 258, 260, 262, 264, 202), (383, 367, 202, 264), (382, 383, 264, 262), (201, 263, 261, 259, 257, 255, 253, 251, 249, 247, 245, 243, 241, 239, 237, 235, 233, 231, 229, 227, 225, 223, 221, 219, 217, 215, 213, 211, 209, 207, 205, 203), (398, 399, 366, 360), (360, 366, 365, 359), (359, 365, 364, 358), (358, 364, 363, 357), (357, 363, 362, 356), (356, 362, 361, 355), (399, 400, 265, 366), (366, 265, 266, 365), (365, 266, 267, 364), (364, 267, 268, 363), (363, 268, 269, 362), (362, 269, 270, 361), (397, 398, 360, 354), (354, 360, 359, 353), (353, 359, 358, 352), (352, 358, 357, 351), (351, 357, 356, 350), (350, 356, 355, 349), (396, 397, 354, 348), (348, 354, 353, 347), (347, 353, 352, 346), (346, 352, 351, 345), (345, 351, 350, 344), (344, 350, 349, 343), (395, 396, 348, 342), (342, 348, 347, 341), (341, 347, 346, 340), (340, 346, 345, 339), (339, 345, 344, 338), (338, 344, 343, 337), (394, 395, 342, 336), (336, 342, 341, 335), (335, 341, 340, 334), (334, 340, 339, 333), (333, 339, 338, 332), (332, 338, 337, 331), (393, 394, 336, 330), (330, 336, 335, 329), (329, 335, 334, 328), (328, 334, 333, 327), (327, 333, 332, 326), (326, 332, 331, 325), (392, 393, 330, 324), (324, 330, 329, 323), (323, 329, 328, 322), (322, 328, 327, 321), (321, 327, 326, 320), (320, 326, 325, 319), (391, 392, 324, 318), (318, 324, 323, 317), (317, 323, 322, 316), (316, 322, 321, 315), (315, 321, 320, 314), (314, 320, 319, 313), (390, 391, 318, 312), (312, 318, 317, 311), (311, 317, 316, 310), (310, 316, 315, 309), (309, 315, 314, 308), (308, 314, 313, 307), (389, 390, 312, 306), (306, 312, 311, 305), (305, 311, 310, 304), (304, 310, 309, 303), (303, 309, 308, 302), (302, 308, 307, 301), (388, 389, 306, 300), (300, 306, 305, 299), (299, 305, 304, 298), (298, 304, 303, 297), (297, 303, 302, 296), (296, 302, 301, 295), (387, 388, 300, 294), (294, 300, 299, 293), (293, 299, 298, 292), (292, 298, 297, 291), (291, 297, 296, 290), (290, 296, 295, 289), (386, 387, 294, 288), (288, 294, 293, 287), (287, 293, 292, 286), (286, 292, 291, 285), (285, 291, 290, 284), (284, 290, 289, 283), (385, 386, 288, 282), (282, 288, 287, 281), (281, 287, 286, 280), (280, 286, 285, 279), (279, 285, 284, 278), (278, 284, 283, 277), (384, 385, 282, 276), (276, 282, 281, 275), (275, 281, 280, 274), (274, 280, 279, 273), (273, 279, 278, 272), (272, 278, 277, 271), (355, 361, 383, 382), (361, 270, 367, 383), (349, 355, 382, 381), (343, 349, 381, 380), (337, 343, 380, 379), (331, 337, 379, 378), (325, 331, 378, 377), (319, 325, 377, 376), (313, 319, 376, 375), (307, 313, 375, 374), (301, 307, 374, 373), (295, 301, 373, 372), (289, 295, 372, 371), (283, 289, 371, 370), (277, 283, 370, 369), (271, 277, 369, 368), (233, 235, 385, 384), (235, 237, 386, 385), (237, 239, 387, 386), (239, 241, 388, 387), (241, 243, 389, 388), (243, 245, 390, 389), (245, 247, 391, 390), (247, 249, 392, 391), (249, 251, 393, 392), (251, 253, 394, 393), (253, 255, 395, 394), (255, 257, 396, 395), (257, 259, 397, 396), (259, 261, 398, 397), (263, 201, 400, 399), (261, 263, 399, 398)])
me_cube_003.polygons.foreach_set('use_smooth', [True] * 292)
_uv = me_cube_003.uv_layers.new(name='UVMap')
_uv.uv.foreach_set('vector', [0.7526, 0.005882, 0.7882, 7.082e-05, 0.7378, 0.05671, 0.7089, 0.05991, 0.7089, 0.05991, 0.7378, 0.05671, 0.7028, 0.1012, 0.6787, 0.103, 0.6787, 0.103, 0.7028, 0.1012, 0.6776, 0.1378, 0.6567, 0.1389, 0.6567, 0.1389, 0.6776, 0.1378, 0.6591, 0.169, 0.6404, 0.1697, 0.6404, 0.1697, 0.6591, 0.169, 0.6453, 0.1964, 0.6283, 0.1969, 0.6283, 0.1969, 0.6453, 0.1964, 0.6354, 0.2211, 0.6195, 0.2215, 0.6195, 0.2215, 0.6354, 0.2211, 0.6285, 0.2438, 0.6134, 0.2443, 0.6134, 0.2443, 0.6285, 0.2438, 0.6244, 0.2652, 0.6097, 0.2658, 0.6097, 0.2658, 0.6244, 0.2652, 0.623, 0.2858, 0.6085, 0.2865, 0.6085, 0.2865, 0.623, 0.2858, 0.6245, 0.3061, 0.6098, 0.307, 0.6098, 0.307, 0.6245, 0.3061, 0.6292, 0.3264, 0.614, 0.3275, 0.614, 0.3275, 0.6292, 0.3264, 0.6381, 0.3471, 0.6219, 0.3485, 0.6219, 0.3485, 0.6381, 0.3471, 0.6526, 0.3686, 0.6348, 0.3704, 0.6348, 0.3704, 0.6526, 0.3686, 0.6751, 0.3909, 0.655, 0.3932, 0.7816, 0.4351, 0.7443, 0.428, 0.7083, 0.4128, 0.6751, 0.3909, 0.6526, 0.3686, 0.6381, 0.3471, 0.6292, 0.3264, 0.6245, 0.3061, 0.623, 0.2858, 0.6244, 0.2652, 0.6285, 0.2438, 0.6354, 0.2211, 0.6453, 0.1964, 0.6591, 0.169, 0.6776, 0.1378, 0.7028, 0.1012, 0.7378, 0.05671, 0.7882, 7.082e-05, 0.8355, 0.00829, 0.8578, 0.01726, 0.8801, 0.02622, 0.9198, 0.05301, 0.9528, 0.08737, 0.9778, 0.1277, 0.9937, 0.172, 0.9999, 0.2182, 0.9964, 0.2642, 0.9834, 0.3079, 0.9619, 0.3473, 0.9332, 0.3807, 0.8989, 0.4069, 0.8608, 0.4248, 0.821, 0.4342, 0.6847, 0.4158, 0.7083, 0.4128, 0.7443, 0.428, 0.7154, 0.4317, 0.655, 0.3932, 0.6751, 0.3909, 0.7083, 0.4128, 0.6847, 0.4158, 0.339, 0.48, 0.2972, 0.4953, 0.251, 0.5018, 0.2023, 0.4981, 0.1539, 0.4838, 0.1082, 0.4588, 0.06783, 0.4238, 0.03514, 0.3801, 0.01207, 0.3296, 7.082e-05, 0.2745, 7.082e-05, 0.2173, 0.03386, 0.1685, 0.07632, 0.1291, 0.1252, 0.1015, 0.1785, 0.084, 0.2342, 0.07721, 0.2901, 0.08142, 0.3338, 0.1015, 0.365, 0.1261, 0.3847, 0.1532, 0.3983, 0.1792, 0.4074, 0.2039, 0.4135, 0.2275, 0.4172, 0.2504, 0.419, 0.2729, 0.4193, 0.2954, 0.418, 0.3183, 0.4152, 0.342, 0.4106, 0.3669, 0.4035, 0.3937, 0.393, 0.423, 0.3777, 0.4555, 0.4131, 0.4207, 0.4333, 0.4184, 0.4249, 0.4494, 0.4013, 0.4525, 0.4333, 0.4184, 0.4736, 0.4139, 0.4721, 0.4433, 0.4249, 0.4494, 0.4736, 0.4139, 0.5139, 0.4093, 0.5194, 0.4372, 0.4721, 0.4433, 0.5139, 0.4093, 0.5542, 0.4047, 0.5666, 0.4311, 0.5194, 0.4372, 0.5542, 0.4047, 0.5945, 0.4001, 0.6139, 0.425, 0.5666, 0.4311, 0.5945, 0.4001, 0.6348, 0.3955, 0.6611, 0.4189, 0.6139, 0.425, 0.4013, 0.4525, 0.4249, 0.4494, 0.3969, 0.4726, 0.368, 0.4763, 0.4249, 0.4494, 0.4721, 0.4433, 0.4548, 0.4652, 0.3969, 0.4726, 0.4721, 0.4433, 0.5194, 0.4372, 0.5127, 0.4577, 0.4548, 0.4652, 0.5194, 0.4372, 0.5666, 0.4311, 0.5706, 0.4503, 0.5127, 0.4577, 0.5666, 0.4311, 0.6139, 0.425, 0.6285, 0.4429, 0.5706, 0.4503, 0.6139, 0.425, 0.6611, 0.4189, 0.6864, 0.4354, 0.6285, 0.4429, 0.4213, 0.3919, 0.4391, 0.3901, 0.4333, 0.4184, 0.4131, 0.4207, 0.4391, 0.3901, 0.4746, 0.3865, 0.4736, 0.4139, 0.4333, 0.4184, 0.4746, 0.3865, 0.5102, 0.3829, 0.5139, 0.4093, 0.4736, 0.4139, 0.5102, 0.3829, 0.5458, 0.3794, 0.5542, 0.4047, 0.5139, 0.4093, 0.5458, 0.3794, 0.5814, 0.3758, 0.5945, 0.4001, 0.5542, 0.4047, 0.5814, 0.3758, 0.617, 0.3722, 0.6348, 0.3955, 0.5945, 0.4001, 0.4268, 0.3655, 0.4431, 0.3641, 0.4391, 0.3901, 0.4213, 0.3919, 0.4431, 0.3641, 0.4756, 0.3612, 0.4746, 0.3865, 0.4391, 0.3901, 0.4756, 0.3612, 0.5081, 0.3584, 0.5102, 0.3829, 0.4746, 0.3865, 0.5081, 0.3584, 0.5406, 0.3556, 0.5458, 0.3794, 0.5102, 0.3829, 0.5406, 0.3556, 0.5731, 0.3528, 0.5814, 0.3758, 0.5458, 0.3794, 0.5731, 0.3528, 0.6056, 0.3499, 0.617, 0.3722, 0.5814, 0.3758, 0.4305, 0.3408, 0.4458, 0.3397, 0.4431, 0.3641, 0.4268, 0.3655, 0.4458, 0.3397, 0.4764, 0.3375, 0.4756, 0.3612, 0.4431, 0.3641, 0.4764, 0.3375, 0.507, 0.3353, 0.5081, 0.3584, 0.4756, 0.3612, 0.507, 0.3353, 0.5375, 0.3331, 0.5406, 0.3556, 0.5081, 0.3584, 0.5375, 0.3331, 0.5681, 0.3308, 0.5731, 0.3528, 0.5406, 0.3556, 0.5681, 0.3308, 0.5987, 0.3286, 0.6056, 0.3499, 0.5731, 0.3528, 0.4328, 0.3174, 0.4475, 0.3166, 0.4458, 0.3397, 0.4305, 0.3408, 0.4475, 0.3166, 0.477, 0.3148, 0.4764, 0.3375, 0.4458, 0.3397, 0.477, 0.3148, 0.5065, 0.3131, 0.507, 0.3353, 0.4764, 0.3375, 0.5065, 0.3131, 0.536, 0.3113, 0.5375, 0.3331, 0.507, 0.3353, 0.536, 0.3113, 0.5655, 0.3096, 0.5681, 0.3308, 0.5375, 0.3331, 0.5655, 0.3096, 0.595, 0.3078, 0.5987, 0.3286, 0.5681, 0.3308, 0.4338, 0.2947, 0.4484, 0.2941, 0.4475, 0.3166, 0.4328, 0.3174, 0.4484, 0.2941, 0.4775, 0.2927, 0.477, 0.3148, 0.4475, 0.3166, 0.4775, 0.2927, 0.5066, 0.2913, 0.5065, 0.3131, 0.477, 0.3148, 0.5066, 0.2913, 0.5357, 0.29, 0.536, 0.3113, 0.5065, 0.3131, 0.5357, 0.29, 0.5648, 0.2886, 0.5655, 0.3096, 0.536, 0.3113, 0.5648, 0.2886, 0.5939, 0.2872, 0.595, 0.3078, 0.5655, 0.3096, 0.4337, 0.2724, 0.4483, 0.2718, 0.4484, 0.2941, 0.4338, 0.2947, 0.4483, 0.2718, 0.4777, 0.2707, 0.4775, 0.2927, 0.4484, 0.2941, 0.4777, 0.2707, 0.507, 0.2696, 0.5066, 0.2913, 0.4775, 0.2927, 0.507, 0.2696, 0.5364, 0.2685, 0.5357, 0.29, 0.5066, 0.2913, 0.5364, 0.2685, 0.5657, 0.2674, 0.5648, 0.2886, 0.5357, 0.29, 0.5657, 0.2674, 0.5951, 0.2663, 0.5939, 0.2872, 0.5648, 0.2886, 0.4323, 0.25, 0.4474, 0.2495, 0.4483, 0.2718, 0.4337, 0.2724, 0.4474, 0.2495, 0.4775, 0.2485, 0.4777, 0.2707, 0.4483, 0.2718, 0.4775, 0.2485, 0.5077, 0.2476, 0.507, 0.2696, 0.4777, 0.2707, 0.5077, 0.2476, 0.5379, 0.2466, 0.5364, 0.2685, 0.507, 0.2696, 0.5379, 0.2466, 0.5681, 0.2457, 0.5657, 0.2674, 0.5364, 0.2685, 0.5681, 0.2457, 0.5983, 0.2448, 0.5951, 0.2663, 0.5657, 0.2674, 0.4293, 0.2271, 0.4452, 0.2266, 0.4474, 0.2495, 0.4323, 0.25, 0.4452, 0.2266, 0.4769, 0.2257, 0.4775, 0.2485, 0.4474, 0.2495, 0.4769, 0.2257, 0.5086, 0.2248, 0.5077, 0.2476, 0.4775, 0.2485, 0.5086, 0.2248, 0.5403, 0.2238, 0.5379, 0.2466, 0.5077, 0.2476, 0.5403, 0.2238, 0.572, 0.2229, 0.5681, 0.2457, 0.5379, 0.2466, 0.572, 0.2229, 0.6037, 0.222, 0.5983, 0.2448, 0.5681, 0.2457, 0.4244, 0.2034, 0.4414, 0.2028, 0.4452, 0.2266, 0.4293, 0.2271, 0.4414, 0.2028, 0.4754, 0.2018, 0.4769, 0.2257, 0.4452, 0.2266, 0.4754, 0.2018, 0.5094, 0.2007, 0.5086, 0.2248, 0.4769, 0.2257, 0.5094, 0.2007, 0.5434, 0.1996, 0.5403, 0.2238, 0.5086, 0.2248, 0.5434, 0.1996, 0.5774, 0.1985, 0.572, 0.2229, 0.5403, 0.2238, 0.5774, 0.1985, 0.6113, 0.1975, 0.6037, 0.222, 0.572, 0.2229, 0.4169, 0.1785, 0.4355, 0.1777, 0.4414, 0.2028, 0.4244, 0.2034, 0.4355, 0.1777, 0.4728, 0.1763, 0.4754, 0.2018, 0.4414, 0.2028, 0.4728, 0.1763, 0.51, 0.1748, 0.5094, 0.2007, 0.4754, 0.2018, 0.51, 0.1748, 0.5473, 0.1734, 0.5434, 0.1996, 0.5094, 0.2007, 0.5473, 0.1734, 0.5845, 0.1719, 0.5774, 0.1985, 0.5434, 0.1996, 0.5845, 0.1719, 0.6218, 0.1705, 0.6113, 0.1975, 0.5774, 0.1985, 0.4056, 0.1521, 0.4266, 0.151, 0.4355, 0.1777, 0.4169, 0.1785, 0.4266, 0.151, 0.4684, 0.1488, 0.4728, 0.1763, 0.4355, 0.1777, 0.4684, 0.1488, 0.5102, 0.1466, 0.51, 0.1748, 0.4728, 0.1763, 0.5102, 0.1466, 0.5521, 0.1444, 0.5473, 0.1734, 0.51, 0.1748, 0.5521, 0.1444, 0.5939, 0.1422, 0.5845, 0.1719, 0.5473, 0.1734, 0.5939, 0.1422, 0.6358, 0.14, 0.6218, 0.1705, 0.5845, 0.1719, 0.3891, 0.1243, 0.4132, 0.1226, 0.4266, 0.151, 0.4056, 0.1521, 0.4132, 0.1226, 0.4615, 0.119, 0.4684, 0.1488, 0.4266, 0.151, 0.4615, 0.119, 0.5098, 0.1154, 0.5102, 0.1466, 0.4684, 0.1488, 0.5098, 0.1154, 0.558, 0.1119, 0.5521, 0.1444, 0.5102, 0.1466, 0.558, 0.1119, 0.6063, 0.1083, 0.5939, 0.1422, 0.5521, 0.1444, 0.6063, 0.1083, 0.6546, 0.1047, 0.6358, 0.14, 0.5939, 0.1422, 0.3627, 0.09829, 0.3915, 0.09509, 0.4132, 0.1226, 0.3891, 0.1243, 0.3915, 0.09509, 0.4492, 0.08869, 0.4615, 0.119, 0.4132, 0.1226, 0.4492, 0.08869, 0.5069, 0.0823, 0.5098, 0.1154, 0.4615, 0.119, 0.5069, 0.0823, 0.5647, 0.0759, 0.558, 0.1119, 0.5098, 0.1154, 0.5647, 0.0759, 0.6224, 0.0695, 0.6063, 0.1083, 0.558, 0.1119, 0.6224, 0.0695, 0.6801, 0.06311, 0.6546, 0.1047, 0.6063, 0.1083, 0.3257, 0.07561, 0.3613, 0.0698, 0.3915, 0.09509, 0.3627, 0.09829, 0.3613, 0.0698, 0.4324, 0.05818, 0.4492, 0.08869, 0.3915, 0.09509, 0.4324, 0.05818, 0.5036, 0.04656, 0.5069, 0.0823, 0.4492, 0.08869, 0.5036, 0.04656, 0.5747, 0.03494, 0.5647, 0.0759, 0.5069, 0.0823, 0.5747, 0.03494, 0.6459, 0.02331, 0.6224, 0.0695, 0.5647, 0.0759, 0.6459, 0.02331, 0.717, 0.01169, 0.6801, 0.06311, 0.6224, 0.0695, 0.6348, 0.3955, 0.655, 0.3932, 0.6847, 0.4158, 0.6611, 0.4189, 0.6611, 0.4189, 0.6847, 0.4158, 0.7154, 0.4317, 0.6864, 0.4354, 0.617, 0.3722, 0.6348, 0.3704, 0.655, 0.3932, 0.6348, 0.3955, 0.6056, 0.3499, 0.6219, 0.3485, 0.6348, 0.3704, 0.617, 0.3722, 0.5987, 0.3286, 0.614, 0.3275, 0.6219, 0.3485, 0.6056, 0.3499, 0.595, 0.3078, 0.6098, 0.307, 0.614, 0.3275, 0.5987, 0.3286, 0.5939, 0.2872, 0.6085, 0.2865, 0.6098, 0.307, 0.595, 0.3078, 0.5951, 0.2663, 0.6097, 0.2658, 0.6085, 0.2865, 0.5939, 0.2872, 0.5983, 0.2448, 0.6134, 0.2443, 0.6097, 0.2658, 0.5951, 0.2663, 0.6037, 0.222, 0.6195, 0.2215, 0.6134, 0.2443, 0.5983, 0.2448, 0.6113, 0.1975, 0.6283, 0.1969, 0.6195, 0.2215, 0.6037, 0.222, 0.6218, 0.1705, 0.6404, 0.1697, 0.6283, 0.1969, 0.6113, 0.1975, 0.6358, 0.14, 0.6567, 0.1389, 0.6404, 0.1697, 0.6218, 0.1705, 0.6546, 0.1047, 0.6787, 0.103, 0.6567, 0.1389, 0.6358, 0.14, 0.6801, 0.06311, 0.7089, 0.05991, 0.6787, 0.103, 0.6546, 0.1047, 0.717, 0.01169, 0.7526, 0.005882, 0.7089, 0.05991, 0.6801, 0.06311, 0.2901, 0.08142, 0.3257, 0.07561, 0.3627, 0.09829, 0.3338, 0.1015, 0.3338, 0.1015, 0.3627, 0.09829, 0.3891, 0.1243, 0.365, 0.1261, 0.365, 0.1261, 0.3891, 0.1243, 0.4056, 0.1521, 0.3847, 0.1532, 0.3847, 0.1532, 0.4056, 0.1521, 0.4169, 0.1785, 0.3983, 0.1792, 0.3983, 0.1792, 0.4169, 0.1785, 0.4244, 0.2034, 0.4074, 0.2039, 0.4074, 0.2039, 0.4244, 0.2034, 0.4293, 0.2271, 0.4135, 0.2275, 0.4135, 0.2275, 0.4293, 0.2271, 0.4323, 0.25, 0.4172, 0.2504, 0.4172, 0.2504, 0.4323, 0.25, 0.4337, 0.2724, 0.419, 0.2729, 0.419, 0.2729, 0.4337, 0.2724, 0.4338, 0.2947, 0.4193, 0.2954, 0.4193, 0.2954, 0.4338, 0.2947, 0.4328, 0.3174, 0.418, 0.3183, 0.418, 0.3183, 0.4328, 0.3174, 0.4305, 0.3408, 0.4152, 0.342, 0.4152, 0.342, 0.4305, 0.3408, 0.4268, 0.3655, 0.4106, 0.3669, 0.4106, 0.3669, 0.4268, 0.3655, 0.4213, 0.3919, 0.4035, 0.3937, 0.4035, 0.3937, 0.4213, 0.3919, 0.4131, 0.4207, 0.393, 0.423, 0.3777, 0.4555, 0.4013, 0.4525, 0.368, 0.4763, 0.339, 0.48, 0.393, 0.423, 0.4131, 0.4207, 0.4013, 0.4525, 0.3777, 0.4555, 0.7526, 0.005882, 0.7089, 0.05991, 0.7378, 0.05671, 0.7882, 7.082e-05, 0.7089, 0.05991, 0.6787, 0.103, 0.7028, 0.1012, 0.7378, 0.05671, 0.6787, 0.103, 0.6567, 0.1389, 0.6776, 0.1378, 0.7028, 0.1012, 0.6567, 0.1389, 0.6404, 0.1697, 0.6591, 0.169, 0.6776, 0.1378, 0.6404, 0.1697, 0.6283, 0.1969, 0.6453, 0.1964, 0.6591, 0.169, 0.6283, 0.1969, 0.6195, 0.2215, 0.6354, 0.2211, 0.6453, 0.1964, 0.6195, 0.2215, 0.6134, 0.2443, 0.6285, 0.2438, 0.6354, 0.2211, 0.6134, 0.2443, 0.6097, 0.2658, 0.6244, 0.2652, 0.6285, 0.2438, 0.6097, 0.2658, 0.6085, 0.2865, 0.623, 0.2858, 0.6244, 0.2652, 0.6085, 0.2865, 0.6098, 0.307, 0.6245, 0.3061, 0.623, 0.2858, 0.6098, 0.307, 0.614, 0.3275, 0.6292, 0.3264, 0.6245, 0.3061, 0.614, 0.3275, 0.6219, 0.3485, 0.6381, 0.3471, 0.6292, 0.3264, 0.6219, 0.3485, 0.6348, 0.3704, 0.6526, 0.3686, 0.6381, 0.3471, 0.6348, 0.3704, 0.655, 0.3932, 0.6751, 0.3909, 0.6526, 0.3686, 0.7816, 0.4351, 0.821, 0.4342, 0.8608, 0.4248, 0.8989, 0.4069, 0.9332, 0.3807, 0.9619, 0.3473, 0.9834, 0.3079, 0.9964, 0.2642, 0.9999, 0.2182, 0.9937, 0.172, 0.9778, 0.1277, 0.9528, 0.08737, 0.9198, 0.05301, 0.8801, 0.02622, 0.8578, 0.01726, 0.8355, 0.00829, 0.7882, 7.082e-05, 0.7378, 0.05671, 0.7028, 0.1012, 0.6776, 0.1378, 0.6591, 0.169, 0.6453, 0.1964, 0.6354, 0.2211, 0.6285, 0.2438, 0.6244, 0.2652, 0.623, 0.2858, 0.6245, 0.3061, 0.6292, 0.3264, 0.6381, 0.3471, 0.6526, 0.3686, 0.6751, 0.3909, 0.7083, 0.4128, 0.7443, 0.428, 0.6847, 0.4158, 0.7154, 0.4317, 0.7443, 0.428, 0.7083, 0.4128, 0.655, 0.3932, 0.6847, 0.4158, 0.7083, 0.4128, 0.6751, 0.3909, 0.339, 0.48, 0.3777, 0.4555, 0.393, 0.423, 0.4035, 0.3937, 0.4106, 0.3669, 0.4152, 0.342, 0.418, 0.3183, 0.4193, 0.2954, 0.419, 0.2729, 0.4172, 0.2504, 0.4135, 0.2275, 0.4074, 0.2039, 0.3983, 0.1792, 0.3847, 0.1532, 0.365, 0.1261, 0.3338, 0.1015, 0.2901, 0.08142, 0.2342, 0.07721, 0.1785, 0.084, 0.1252, 0.1015, 0.07632, 0.1291, 0.03386, 0.1685, 7.082e-05, 0.2173, 7.082e-05, 0.2745, 0.01207, 0.3296, 0.03514, 0.3801, 0.06783, 0.4238, 0.1082, 0.4588, 0.1539, 0.4838, 0.2023, 0.4981, 0.251, 0.5018, 0.2972, 0.4953, 0.4131, 0.4207, 0.4013, 0.4525, 0.4249, 0.4494, 0.4333, 0.4184, 0.4333, 0.4184, 0.4249, 0.4494, 0.4721, 0.4433, 0.4736, 0.4139, 0.4736, 0.4139, 0.4721, 0.4433, 0.5194, 0.4372, 0.5139, 0.4093, 0.5139, 0.4093, 0.5194, 0.4372, 0.5666, 0.4311, 0.5542, 0.4047, 0.5542, 0.4047, 0.5666, 0.4311, 0.6139, 0.425, 0.5945, 0.4001, 0.5945, 0.4001, 0.6139, 0.425, 0.6611, 0.4189, 0.6348, 0.3955, 0.4013, 0.4525, 0.368, 0.4763, 0.3969, 0.4726, 0.4249, 0.4494, 0.4249, 0.4494, 0.3969, 0.4726, 0.4548, 0.4652, 0.4721, 0.4433, 0.4721, 0.4433, 0.4548, 0.4652, 0.5127, 0.4577, 0.5194, 0.4372, 0.5194, 0.4372, 0.5127, 0.4577, 0.5706, 0.4503, 0.5666, 0.4311, 0.5666, 0.4311, 0.5706, 0.4503, 0.6285, 0.4429, 0.6139, 0.425, 0.6139, 0.425, 0.6285, 0.4429, 0.6864, 0.4354, 0.6611, 0.4189, 0.4213, 0.3919, 0.4131, 0.4207, 0.4333, 0.4184, 0.4391, 0.3901, 0.4391, 0.3901, 0.4333, 0.4184, 0.4736, 0.4139, 0.4746, 0.3865, 0.4746, 0.3865, 0.4736, 0.4139, 0.5139, 0.4093, 0.5102, 0.3829, 0.5102, 0.3829, 0.5139, 0.4093, 0.5542, 0.4047, 0.5458, 0.3794, 0.5458, 0.3794, 0.5542, 0.4047, 0.5945, 0.4001, 0.5814, 0.3758, 0.5814, 0.3758, 0.5945, 0.4001, 0.6348, 0.3955, 0.617, 0.3722, 0.4268, 0.3655, 0.4213, 0.3919, 0.4391, 0.3901, 0.4431, 0.3641, 0.4431, 0.3641, 0.4391, 0.3901, 0.4746, 0.3865, 0.4756, 0.3612, 0.4756, 0.3612, 0.4746, 0.3865, 0.5102, 0.3829, 0.5081, 0.3584, 0.5081, 0.3584, 0.5102, 0.3829, 0.5458, 0.3794, 0.5406, 0.3556, 0.5406, 0.3556, 0.5458, 0.3794, 0.5814, 0.3758, 0.5731, 0.3528, 0.5731, 0.3528, 0.5814, 0.3758, 0.617, 0.3722, 0.6056, 0.3499, 0.4305, 0.3408, 0.4268, 0.3655, 0.4431, 0.3641, 0.4458, 0.3397, 0.4458, 0.3397, 0.4431, 0.3641, 0.4756, 0.3612, 0.4764, 0.3375, 0.4764, 0.3375, 0.4756, 0.3612, 0.5081, 0.3584, 0.507, 0.3353, 0.507, 0.3353, 0.5081, 0.3584, 0.5406, 0.3556, 0.5375, 0.3331, 0.5375, 0.3331, 0.5406, 0.3556, 0.5731, 0.3528, 0.5681, 0.3308, 0.5681, 0.3308, 0.5731, 0.3528, 0.6056, 0.3499, 0.5987, 0.3286, 0.4328, 0.3174, 0.4305, 0.3408, 0.4458, 0.3397, 0.4475, 0.3166, 0.4475, 0.3166, 0.4458, 0.3397, 0.4764, 0.3375, 0.477, 0.3148, 0.477, 0.3148, 0.4764, 0.3375, 0.507, 0.3353, 0.5065, 0.3131, 0.5065, 0.3131, 0.507, 0.3353, 0.5375, 0.3331, 0.536, 0.3113, 0.536, 0.3113, 0.5375, 0.3331, 0.5681, 0.3308, 0.5655, 0.3096, 0.5655, 0.3096, 0.5681, 0.3308, 0.5987, 0.3286, 0.595, 0.3078, 0.4338, 0.2947, 0.4328, 0.3174, 0.4475, 0.3166, 0.4484, 0.2941, 0.4484, 0.2941, 0.4475, 0.3166, 0.477, 0.3148, 0.4775, 0.2927, 0.4775, 0.2927, 0.477, 0.3148, 0.5065, 0.3131, 0.5066, 0.2913, 0.5066, 0.2913, 0.5065, 0.3131, 0.536, 0.3113, 0.5357, 0.29, 0.5357, 0.29, 0.536, 0.3113, 0.5655, 0.3096, 0.5648, 0.2886, 0.5648, 0.2886, 0.5655, 0.3096, 0.595, 0.3078, 0.5939, 0.2872, 0.4337, 0.2724, 0.4338, 0.2947, 0.4484, 0.2941, 0.4483, 0.2718, 0.4483, 0.2718, 0.4484, 0.2941, 0.4775, 0.2927, 0.4777, 0.2707, 0.4777, 0.2707, 0.4775, 0.2927, 0.5066, 0.2913, 0.507, 0.2696, 0.507, 0.2696, 0.5066, 0.2913, 0.5357, 0.29, 0.5364, 0.2685, 0.5364, 0.2685, 0.5357, 0.29, 0.5648, 0.2886, 0.5657, 0.2674, 0.5657, 0.2674, 0.5648, 0.2886, 0.5939, 0.2872, 0.5951, 0.2663, 0.4323, 0.25, 0.4337, 0.2724, 0.4483, 0.2718, 0.4474, 0.2495, 0.4474, 0.2495, 0.4483, 0.2718, 0.4777, 0.2707, 0.4775, 0.2485, 0.4775, 0.2485, 0.4777, 0.2707, 0.507, 0.2696, 0.5077, 0.2476, 0.5077, 0.2476, 0.507, 0.2696, 0.5364, 0.2685, 0.5379, 0.2466, 0.5379, 0.2466, 0.5364, 0.2685, 0.5657, 0.2674, 0.5681, 0.2457, 0.5681, 0.2457, 0.5657, 0.2674, 0.5951, 0.2663, 0.5983, 0.2448, 0.4293, 0.2271, 0.4323, 0.25, 0.4474, 0.2495, 0.4452, 0.2266, 0.4452, 0.2266, 0.4474, 0.2495, 0.4775, 0.2485, 0.4769, 0.2257, 0.4769, 0.2257, 0.4775, 0.2485, 0.5077, 0.2476, 0.5086, 0.2248, 0.5086, 0.2248, 0.5077, 0.2476, 0.5379, 0.2466, 0.5403, 0.2238, 0.5403, 0.2238, 0.5379, 0.2466, 0.5681, 0.2457, 0.572, 0.2229, 0.572, 0.2229, 0.5681, 0.2457, 0.5983, 0.2448, 0.6037, 0.222, 0.4244, 0.2034, 0.4293, 0.2271, 0.4452, 0.2266, 0.4414, 0.2028, 0.4414, 0.2028, 0.4452, 0.2266, 0.4769, 0.2257, 0.4754, 0.2018, 0.4754, 0.2018, 0.4769, 0.2257, 0.5086, 0.2248, 0.5094, 0.2007, 0.5094, 0.2007, 0.5086, 0.2248, 0.5403, 0.2238, 0.5434, 0.1996, 0.5434, 0.1996, 0.5403, 0.2238, 0.572, 0.2229, 0.5774, 0.1985, 0.5774, 0.1985, 0.572, 0.2229, 0.6037, 0.222, 0.6113, 0.1975, 0.4169, 0.1785, 0.4244, 0.2034, 0.4414, 0.2028, 0.4355, 0.1777, 0.4355, 0.1777, 0.4414, 0.2028, 0.4754, 0.2018, 0.4728, 0.1763, 0.4728, 0.1763, 0.4754, 0.2018, 0.5094, 0.2007, 0.51, 0.1748, 0.51, 0.1748, 0.5094, 0.2007, 0.5434, 0.1996, 0.5473, 0.1734, 0.5473, 0.1734, 0.5434, 0.1996, 0.5774, 0.1985, 0.5845, 0.1719, 0.5845, 0.1719, 0.5774, 0.1985, 0.6113, 0.1975, 0.6218, 0.1705, 0.4056, 0.1521, 0.4169, 0.1785, 0.4355, 0.1777, 0.4266, 0.151, 0.4266, 0.151, 0.4355, 0.1777, 0.4728, 0.1763, 0.4684, 0.1488, 0.4684, 0.1488, 0.4728, 0.1763, 0.51, 0.1748, 0.5102, 0.1466, 0.5102, 0.1466, 0.51, 0.1748, 0.5473, 0.1734, 0.5521, 0.1444, 0.5521, 0.1444, 0.5473, 0.1734, 0.5845, 0.1719, 0.5939, 0.1422, 0.5939, 0.1422, 0.5845, 0.1719, 0.6218, 0.1705, 0.6358, 0.14, 0.3891, 0.1243, 0.4056, 0.1521, 0.4266, 0.151, 0.4132, 0.1226, 0.4132, 0.1226, 0.4266, 0.151, 0.4684, 0.1488, 0.4615, 0.119, 0.4615, 0.119, 0.4684, 0.1488, 0.5102, 0.1466, 0.5098, 0.1154, 0.5098, 0.1154, 0.5102, 0.1466, 0.5521, 0.1444, 0.558, 0.1119, 0.558, 0.1119, 0.5521, 0.1444, 0.5939, 0.1422, 0.6063, 0.1083, 0.6063, 0.1083, 0.5939, 0.1422, 0.6358, 0.14, 0.6546, 0.1047, 0.3627, 0.09829, 0.3891, 0.1243, 0.4132, 0.1226, 0.3915, 0.09509, 0.3915, 0.09509, 0.4132, 0.1226, 0.4615, 0.119, 0.4492, 0.08869, 0.4492, 0.08869, 0.4615, 0.119, 0.5098, 0.1154, 0.5069, 0.0823, 0.5069, 0.0823, 0.5098, 0.1154, 0.558, 0.1119, 0.5647, 0.0759, 0.5647, 0.0759, 0.558, 0.1119, 0.6063, 0.1083, 0.6224, 0.0695, 0.6224, 0.0695, 0.6063, 0.1083, 0.6546, 0.1047, 0.6801, 0.06311, 0.3257, 0.07561, 0.3627, 0.09829, 0.3915, 0.09509, 0.3613, 0.0698, 0.3613, 0.0698, 0.3915, 0.09509, 0.4492, 0.08869, 0.4324, 0.05818, 0.4324, 0.05818, 0.4492, 0.08869, 0.5069, 0.0823, 0.5036, 0.04656, 0.5036, 0.04656, 0.5069, 0.0823, 0.5647, 0.0759, 0.5747, 0.03494, 0.5747, 0.03494, 0.5647, 0.0759, 0.6224, 0.0695, 0.6459, 0.02331, 0.6459, 0.02331, 0.6224, 0.0695, 0.6801, 0.06311, 0.717, 0.01169, 0.6348, 0.3955, 0.6611, 0.4189, 0.6847, 0.4158, 0.655, 0.3932, 0.6611, 0.4189, 0.6864, 0.4354, 0.7154, 0.4317, 0.6847, 0.4158, 0.617, 0.3722, 0.6348, 0.3955, 0.655, 0.3932, 0.6348, 0.3704, 0.6056, 0.3499, 0.617, 0.3722, 0.6348, 0.3704, 0.6219, 0.3485, 0.5987, 0.3286, 0.6056, 0.3499, 0.6219, 0.3485, 0.614, 0.3275, 0.595, 0.3078, 0.5987, 0.3286, 0.614, 0.3275, 0.6098, 0.307, 0.5939, 0.2872, 0.595, 0.3078, 0.6098, 0.307, 0.6085, 0.2865, 0.5951, 0.2663, 0.5939, 0.2872, 0.6085, 0.2865, 0.6097, 0.2658, 0.5983, 0.2448, 0.5951, 0.2663, 0.6097, 0.2658, 0.6134, 0.2443, 0.6037, 0.222, 0.5983, 0.2448, 0.6134, 0.2443, 0.6195, 0.2215, 0.6113, 0.1975, 0.6037, 0.222, 0.6195, 0.2215, 0.6283, 0.1969, 0.6218, 0.1705, 0.6113, 0.1975, 0.6283, 0.1969, 0.6404, 0.1697, 0.6358, 0.14, 0.6218, 0.1705, 0.6404, 0.1697, 0.6567, 0.1389, 0.6546, 0.1047, 0.6358, 0.14, 0.6567, 0.1389, 0.6787, 0.103, 0.6801, 0.06311, 0.6546, 0.1047, 0.6787, 0.103, 0.7089, 0.05991, 0.717, 0.01169, 0.6801, 0.06311, 0.7089, 0.05991, 0.7526, 0.005882, 0.2901, 0.08142, 0.3338, 0.1015, 0.3627, 0.09829, 0.3257, 0.07561, 0.3338, 0.1015, 0.365, 0.1261, 0.3891, 0.1243, 0.3627, 0.09829, 0.365, 0.1261, 0.3847, 0.1532, 0.4056, 0.1521, 0.3891, 0.1243, 0.3847, 0.1532, 0.3983, 0.1792, 0.4169, 0.1785, 0.4056, 0.1521, 0.3983, 0.1792, 0.4074, 0.2039, 0.4244, 0.2034, 0.4169, 0.1785, 0.4074, 0.2039, 0.4135, 0.2275, 0.4293, 0.2271, 0.4244, 0.2034, 0.4135, 0.2275, 0.4172, 0.2504, 0.4323, 0.25, 0.4293, 0.2271, 0.4172, 0.2504, 0.419, 0.2729, 0.4337, 0.2724, 0.4323, 0.25, 0.419, 0.2729, 0.4193, 0.2954, 0.4338, 0.2947, 0.4337, 0.2724, 0.4193, 0.2954, 0.418, 0.3183, 0.4328, 0.3174, 0.4338, 0.2947, 0.418, 0.3183, 0.4152, 0.342, 0.4305, 0.3408, 0.4328, 0.3174, 0.4152, 0.342, 0.4106, 0.3669, 0.4268, 0.3655, 0.4305, 0.3408, 0.4106, 0.3669, 0.4035, 0.3937, 0.4213, 0.3919, 0.4268, 0.3655, 0.4035, 0.3937, 0.393, 0.423, 0.4131, 0.4207, 0.4213, 0.3919, 0.3777, 0.4555, 0.339, 0.48, 0.368, 0.4763, 0.4013, 0.4525, 0.393, 0.423, 0.3777, 0.4555, 0.4013, 0.4525, 0.4131, 0.4207])
me_cube_003.use_remesh_preserve_volume = False
me_cube_003.use_remesh_preserve_attributes = False
me_cube_003.use_mirror_vertex_groups = False
me_cube_003.update()
me_cube_002 = bpy.data.meshes.new('Cube.002')
me_cube_002.from_pydata([(0.2592, 0.1281, 1.507), (0.2592, 0.08067, 1.507), (-0.2592, 0.08067, 1.507), (-0.2592, 0.1281, 1.507), (0.2592, 0.1281, 2.27), (0.2592, 0.08067, 2.27), (-0.2592, 0.08067, 2.27), (-0.2592, 0.1281, 2.27), (0.07166, 0.08067, 2.27), (-0.07166, 0.08067, 2.27), (-0.07166, 0.08067, 1.507), (0.07166, 0.08067, 1.507), (-0.07166, 0.1281, 2.27), (0.07166, 0.1281, 2.27), (0.07166, 0.1281, 1.507), (-0.07166, 0.1281, 1.507), (0.2592, 0.1281, 1.761), (0.2592, 0.1281, 2.016), (0.2592, 0.08067, 2.016), (0.2592, 0.08067, 1.761), (-0.2592, 0.08067, 2.016), (-0.2592, 0.08067, 1.761), (-0.2592, 0.1281, 2.016), (-0.2592, 0.1281, 1.761), (-0.07166, 0.1281, 2.016), (-0.07166, 0.1281, 1.761), (0.07166, 0.1281, 2.016), (0.07166, 0.1281, 1.761), (0.07166, 0.08067, 2.016), (0.07166, 0.08067, 1.761), (-0.07166, 0.08067, 2.016), (-0.07166, 0.08067, 1.761)], [], [(16, 19, 1, 0), (31, 21, 2, 10), (21, 23, 3, 2), (27, 16, 0, 14), (15, 10, 2, 3), (13, 8, 5, 4), (7, 6, 9, 12), (12, 9, 8, 13), (0, 1, 11, 14), (14, 11, 10, 15), (23, 25, 15, 3), (25, 27, 14, 15), (19, 29, 11, 1), (29, 31, 10, 11), (8, 9, 30, 28), (5, 8, 28, 18), (18, 28, 29, 19), (12, 13, 26, 24), (7, 12, 24, 22), (22, 24, 25, 23), (13, 4, 17, 26), (26, 17, 16, 27), (6, 7, 22, 20), (20, 22, 23, 21), (9, 6, 20, 30), (30, 20, 21, 31), (4, 5, 18, 17), (17, 18, 19, 16)])
_uv = me_cube_002.uv_layers.new(name='UVMap')
_uv.uv.foreach_set('vector', [0.0, 0.6667, 1.0, 0.6667, 1.0, 1.0, 0.0, 1.0, 0.6667, 0.6667, 1.0, 0.6667, 1.0, 1.0, 0.6667, 1.0, 0.0, 0.6667, 1.0, 0.6667, 1.0, 1.0, 0.0, 1.0, 0.6667, 0.6667, 1.0, 0.6667, 1.0, 1.0, 0.6667, 1.0, 0.0, 0.6667, 1.0, 0.6667, 1.0, 1.0, 0.0, 1.0, 0.0, 0.6667, 1.0, 0.6667, 1.0, 1.0, 0.0, 1.0, 0.0, 0.0, 1.0, 0.0, 1.0, 0.3333, 0.0, 0.3333, 0.0, 0.3333, 1.0, 0.3333, 1.0, 0.6667, 0.0, 0.6667, 0.0, 0.0, 1.0, 0.0, 1.0, 0.3333, 0.0, 0.3333, 0.0, 0.3333, 1.0, 0.3333, 1.0, 0.6667, 0.0, 0.6667, 0.0, 0.6667, 0.3333, 0.6667, 0.3333, 1.0, 0.0, 1.0, 0.3333, 0.6667, 0.6667, 0.6667, 0.6667, 1.0, 0.3333, 1.0, 0.0, 0.6667, 0.3333, 0.6667, 0.3333, 1.0, 0.0, 1.0, 0.3333, 0.6667, 0.6667, 0.6667, 0.6667, 1.0, 0.3333, 1.0, 0.3333, 0.0, 0.6667, 0.0, 0.6667, 0.3333, 0.3333, 0.3333, 0.0, 0.0, 0.3333, 0.0, 0.3333, 0.3333, 0.0, 0.3333, 0.0, 0.3333, 0.3333, 0.3333, 0.3333, 0.6667, 0.0, 0.6667, 0.3333, 0.0, 0.6667, 0.0, 0.6667, 0.3333, 0.3333, 0.3333, 0.0, 0.0, 0.3333, 0.0, 0.3333, 0.3333, 0.0, 0.3333, 0.0, 0.3333, 0.3333, 0.3333, 0.3333, 0.6667, 0.0, 0.6667, 0.6667, 0.0, 1.0, 0.0, 1.0, 0.3333, 0.6667, 0.3333, 0.6667, 0.3333, 1.0, 0.3333, 1.0, 0.6667, 0.6667, 0.6667, 0.0, 0.0, 1.0, 0.0, 1.0, 0.3333, 0.0, 0.3333, 0.0, 0.3333, 1.0, 0.3333, 1.0, 0.6667, 0.0, 0.6667, 0.6667, 0.0, 1.0, 0.0, 1.0, 0.3333, 0.6667, 0.3333, 0.6667, 0.3333, 1.0, 0.3333, 1.0, 0.6667, 0.6667, 0.6667, 0.0, 0.0, 1.0, 0.0, 1.0, 0.3333, 0.0, 0.3333, 0.0, 0.3333, 1.0, 0.3333, 1.0, 0.6667, 0.0, 0.6667])
me_cube_002.materials.append(mat_material_002)
me_cube_002.materials.append(mat_material_003)
me_cube_002.materials.append(mat_material_001)
me_cube_002.materials.append(mat_material)
me_cube_002.use_remesh_preserve_volume = False
me_cube_002.use_remesh_preserve_attributes = False
me_cube_002.use_mirror_vertex_groups = False
me_cube_002.update()
me_cube_000 = bpy.data.meshes.new('Cube.000')
me_cube_000.from_pydata([(-1.393, -1.767, -1.452), (-1.393, 0.09919, -1.452), (1.404, 0.09919, -1.452), (1.404, -1.767, -1.452), (-1.393, -1.767, 0.2409), (-1.393, 0.09919, 0.2409), (1.404, 0.09919, 0.2409), (1.404, -1.767, 0.2409), (-0.9933, -1.767, -1.452), (-0.5938, -1.767, -1.452), (-0.1942, -1.767, -1.452), (0.2054, -1.767, -1.452), (0.605, -1.767, -1.452), (1.005, -1.767, -1.452), (-0.9933, 0.09919, -1.452), (-0.5938, 0.09919, -1.452), (-0.1942, 0.09919, -1.452), (0.2054, 0.09919, -1.452), (0.605, 0.09919, -1.452), (1.005, 0.09919, -1.452), (-0.9933, -1.767, 0.2409), (-0.5938, -1.767, 0.2409), (-0.1942, -1.767, 0.2409), (0.2054, -1.767, 0.2409), (0.605, -1.767, 0.2409), (1.005, -1.767, 0.2409), (-0.9933, 0.09919, 0.2409), (-0.5938, 0.09919, 0.2409), (-0.1942, 0.09919, 0.2409), (0.2054, 0.09919, 0.2409), (0.605, 0.09919, 0.2409), (1.005, 0.09919, 0.2409), (-1.308, -1.767, -1.452), (-1.308, 0.09919, -1.452), (-1.308, -1.767, 0.2409), (-1.308, 0.09919, 0.2409), (1.29, -1.767, -1.452), (1.29, 0.09919, -1.452), (1.29, -1.767, 0.2409), (1.29, 0.09919, 0.2409), (-1.393, -1.659, -1.452), (-1.393, -0.008953, -1.452), (1.404, -0.008952, -1.452), (1.404, -1.659, -1.452), (-1.393, -1.659, 0.2409), (-1.393, -0.008952, 0.2409), (1.404, -0.008952, 0.2409), (1.404, -1.659, 0.2409), (-0.9933, -0.008953, -1.452), (-0.9933, -1.659, -1.452), (-0.5938, -0.008953, -1.452), (-0.5938, -1.659, -1.452), (-0.1942, -0.008953, -1.452), (-0.1942, -1.659, -1.452), (0.2054, -0.008953, -1.452), (0.2054, -1.659, -1.452), (0.605, -0.008953, -1.452), (0.605, -1.659, -1.452), (1.005, -0.008952, -1.452), (1.005, -1.659, -1.452), (-1.308, -0.008953, -1.452), (-1.308, -1.659, -1.452), (1.29, -0.008952, -1.452), (1.29, -1.659, -1.452)], [], [(62, 42, 2, 37), (41, 1, 5, 45), (37, 2, 6, 39), (43, 3, 7, 47), (38, 7, 3, 36), (34, 20, 8, 32), (20, 21, 9, 8), (21, 22, 10, 9), (22, 23, 11, 10), (23, 24, 12, 11), (24, 25, 13, 12), (33, 14, 26, 35), (14, 15, 27, 26), (15, 16, 28, 27), (16, 17, 29, 28), (17, 18, 30, 29), (18, 19, 31, 30), (60, 48, 14, 33), (48, 50, 15, 14), (50, 52, 16, 15), (52, 54, 17, 16), (54, 56, 18, 17), (56, 58, 19, 18), (41, 60, 33, 1), (1, 33, 35, 5), (4, 34, 32, 0), (25, 38, 36, 13), (19, 37, 39, 31), (58, 62, 37, 19), (13, 36, 63, 59), (59, 63, 62, 58), (0, 32, 61, 40), (40, 61, 60, 41), (12, 13, 59, 57), (57, 59, 58, 56), (11, 12, 57, 55), (55, 57, 56, 54), (10, 11, 55, 53), (53, 55, 54, 52), (9, 10, 53, 51), (51, 53, 52, 50), (8, 9, 51, 49), (49, 51, 50, 48), (32, 8, 49, 61), (61, 49, 48, 60), (2, 42, 46, 6), (42, 43, 47, 46), (0, 40, 44, 4), (40, 41, 45, 44), (36, 3, 43, 63), (63, 43, 42, 62)])
me_cube_000.polygons.foreach_set('use_smooth', [True] * 51)
_uv = me_cube_000.uv_layers.new(name='UVMap')
_uv.uv.foreach_set('vector', [0.0757, 0.6604, 0.005262, 0.6609, 0.00535, 0.9954, 0.07585, 0.9946, 0.3334, 0.0001, 0.0001003, 0.0001001, 9.998e-05, 0.9999, 0.3334, 0.9999, 0.9239, 0.9912, 0.9942, 0.9918, 0.9948, 0.004045, 0.9242, 0.004725, 0.6666, 0.9999, 0.9999, 0.9999, 0.9999, 0.0001001, 0.6666, 0.0001001, 0.07151, 0.0001002, 9.998e-05, 0.0001002, 0.0001003, 0.9999, 0.07151, 0.9999, 0.9285, 0.0001, 0.8571, 0.0001, 0.8571, 0.9999, 0.9285, 0.9999, 0.8571, 0.0001, 0.7142, 0.0001001, 0.7142, 0.9999, 0.8571, 0.9999, 0.7142, 0.0001001, 0.5714, 0.0001001, 0.5714, 0.9999, 0.7142, 0.9999, 0.5714, 0.0001001, 0.4286, 0.0001001, 0.4286, 0.9999, 0.5714, 0.9999, 0.4286, 0.0001001, 0.2858, 0.0001002, 0.2858, 0.9999, 0.4286, 0.9999, 0.2858, 0.0001002, 0.1429, 0.0001002, 0.1429, 0.9999, 0.2858, 0.9999, 0.08023, 0.9847, 0.1505, 0.9853, 0.1475, 0.0122, 0.07686, 0.01288, 0.1505, 0.9853, 0.2912, 0.9864, 0.2887, 0.01084, 0.1475, 0.0122, 0.2912, 0.9864, 0.4318, 0.9874, 0.4299, 0.009481, 0.2887, 0.01084, 0.4318, 0.9874, 0.5724, 0.9885, 0.5711, 0.008122, 0.4299, 0.009481, 0.5724, 0.9885, 0.713, 0.9896, 0.7124, 0.006763, 0.5711, 0.008122, 0.713, 0.9896, 0.8536, 0.9907, 0.8536, 0.005404, 0.7124, 0.006763, 0.9209, 0.6546, 0.8505, 0.6551, 0.8513, 0.9849, 0.9218, 0.984, 0.8505, 0.6551, 0.7096, 0.656, 0.7103, 0.9866, 0.8513, 0.9849, 0.7096, 0.656, 0.5687, 0.657, 0.5693, 0.9884, 0.7103, 0.9866, 0.5687, 0.657, 0.4279, 0.658, 0.4283, 0.9902, 0.5693, 0.9884, 0.4279, 0.658, 0.287, 0.6589, 0.2873, 0.9919, 0.4283, 0.9902, 0.287, 0.6589, 0.1461, 0.6599, 0.1463, 0.9937, 0.2873, 0.9919, 0.9913, 0.6541, 0.9209, 0.6546, 0.9218, 0.984, 0.9923, 0.9831, 0.009921, 0.9842, 0.08023, 0.9847, 0.07686, 0.01288, 0.006244, 0.01356, 0.9999, 9.998e-05, 0.9285, 0.0001, 0.9285, 0.9999, 0.9999, 0.9999, 0.1429, 0.0001002, 0.07151, 0.0001002, 0.07151, 0.9999, 0.1429, 0.9999, 0.8536, 0.9907, 0.9239, 0.9912, 0.9242, 0.004725, 0.8536, 0.005404, 0.1461, 0.6599, 0.0757, 0.6604, 0.07585, 0.9946, 0.1463, 0.9937, 0.1457, -0.007662, 0.0754, -0.00798, 0.07555, 0.3262, 0.1459, 0.3261, 0.1459, 0.3261, 0.07555, 0.3262, 0.0757, 0.6604, 0.1461, 0.6599, 0.9894, -0.003837, 0.9191, -0.004156, 0.92, 0.3252, 0.9904, 0.3251, 0.9904, 0.3251, 0.92, 0.3252, 0.9209, 0.6546, 0.9913, 0.6541, 0.2863, -0.007024, 0.1457, -0.007662, 0.1459, 0.3261, 0.2867, 0.326, 0.2867, 0.326, 0.1459, 0.3261, 0.1461, 0.6599, 0.287, 0.6589, 0.4269, -0.006387, 0.2863, -0.007024, 0.2867, 0.326, 0.4274, 0.3258, 0.4274, 0.3258, 0.2867, 0.326, 0.287, 0.6589, 0.4279, 0.658, 0.5676, -0.00575, 0.4269, -0.006387, 0.4274, 0.3258, 0.5681, 0.3256, 0.5681, 0.3256, 0.4274, 0.3258, 0.4279, 0.658, 0.5687, 0.657, 0.7082, -0.005112, 0.5676, -0.00575, 0.5681, 0.3256, 0.7089, 0.3255, 0.7089, 0.3255, 0.5681, 0.3256, 0.5687, 0.657, 0.7096, 0.656, 0.8488, -0.004475, 0.7082, -0.005112, 0.7089, 0.3255, 0.8496, 0.3253, 0.8496, 0.3253, 0.7089, 0.3255, 0.7096, 0.656, 0.8505, 0.6551, 0.9191, -0.004156, 0.8488, -0.004475, 0.8496, 0.3253, 0.92, 0.3252, 0.92, 0.3252, 0.8496, 0.3253, 0.8505, 0.6551, 0.9209, 0.6546, 9.998e-05, 0.9999, 0.3334, 0.9999, 0.3334, 0.0001, 0.0001002, 9.998e-05, 0.3334, 0.9999, 0.6666, 0.9999, 0.6666, 0.0001001, 0.3334, 0.0001, 0.9999, 9.998e-05, 0.6666, 0.0001, 0.6666, 0.9999, 0.9999, 0.9999, 0.6666, 0.0001, 0.3334, 0.0001, 0.3334, 0.9999, 0.6666, 0.9999, 0.0754, -0.00798, 0.005087, -0.008299, 0.005175, 0.3263, 0.07555, 0.3262, 0.07555, 0.3262, 0.005175, 0.3263, 0.005262, 0.6609, 0.0757, 0.6604])
me_cube_000.use_remesh_preserve_volume = False
me_cube_000.use_remesh_preserve_attributes = False
me_cube_000.use_mirror_vertex_groups = False
me_cube_000.update()

# ---- objects
ob_treasure = bpy.data.objects.new('Treasure', me_cube_001)
ob_treasuredetail = bpy.data.objects.new('treasureDetail', me_cube_005)
ob_treasurelid = bpy.data.objects.new('TreasureLid', me_cube_003)
ob_lockpart = bpy.data.objects.new('LockPart', me_cube_002)
ob_treasureinside = bpy.data.objects.new('TreasureInside', me_cube_000)

# ---- transforms, parenting, visibility, modifiers, constraints
ob_treasure.location = (0.0, 0.0, 1.584)
ob_treasure.lineart.crease_threshold = 0.0
ob_treasuredetail.parent = ob_treasure
ob_treasuredetail.matrix_parent_inverse = Matrix(((1.0, 0.0, 0.0, -0.0), (0.0, 1.0, 0.0, -0.0), (0.0, 0.0, 1.0, -1.584), (0.0, 0.0, 0.0, 1.0)))
ob_treasuredetail.location = (0.0, 0.0, -1.837)
ob_treasuredetail.lineart.crease_threshold = 0.0
ob_treasurelid.parent = ob_treasure
ob_treasurelid.matrix_parent_inverse = Matrix(((1.0, 0.0, 0.0, -0.0), (0.0, 1.0, 0.0, -0.0), (0.0, 0.0, 1.0, -1.584), (0.0, 0.0, 0.0, 1.0)))
ob_treasurelid.location = (0.0, 0.0, -1.837)
ob_treasurelid.lineart.crease_threshold = 0.0
ob_lockpart.parent = ob_treasurelid
ob_lockpart.matrix_parent_inverse = Matrix(((1.0, 0.0, 0.0, 0.0), (0.0, 1.0, 0.0, 0.0), (0.0, 0.0, 1.0, 1.819), (0.0, 0.0, 0.0, 1.0)))
ob_lockpart.location = (0.0, 0.0, -0.298)
ob_lockpart.lineart.crease_threshold = 0.0
ob_treasureinside.parent = ob_treasure
ob_treasureinside.matrix_parent_inverse = Matrix(((1.0, 0.0, 0.0, -0.0), (0.0, 1.0, 0.0, -0.0), (0.0, 0.0, 1.0, -1.584), (0.0, 0.0, 0.0, 1.0)))
ob_treasureinside.location = (0.0, -0.008421, 1.562)
ob_treasureinside.scale = (1.065, 1.061, 0.9984)
ob_treasureinside.lineart.crease_threshold = 0.0

# ---- collection membership
col_collection_1.objects.link(ob_treasure)
col_collection_1.objects.link(ob_treasuredetail)
col_collection_1.objects.link(ob_treasurelid)
col_collection_1.objects.link(ob_lockpart)
col_collection_1.objects.link(ob_treasureinside)

# ---- scene / render settings (as saved in the file)
scene.frame_start = 1; scene.frame_end = 250; scene.frame_set(1)
scene.render.engine = 'BLENDER_EEVEE_NEXT'
scene.render.resolution_percentage = 50
scene.render.dither_intensity = 0.0
scene.cycles.use_denoising = False
scene.cycles.samples = 10
scene.cycles.sampling_pattern = 'TABULATED_SOBOL'
scene.cycles.light_sampling_threshold = 0.0
scene.cycles.use_adaptive_sampling = False
scene.cycles.use_light_tree = False
scene.cycles.blur_glossy = 0.0
scene.cycles.pixel_filter_type = 'GAUSSIAN'
scene.cycles.sample_clamp_indirect = 0.0
scene.view_settings.view_transform = 'Standard'
bpy.context.view_layer.update()

# ---- added for rendering (the .blend has no active camera and no usable light): camera, sun
cam_auto = bpy.data.cameras.new('AutoCamera')
cam_auto.lens = 50.0
cam_auto.sensor_width = 36.0
cam_auto.clip_end = 1000.0
ob_auto_camera = bpy.data.objects.new('AutoCamera', cam_auto)
scene.collection.objects.link(ob_auto_camera)
ob_auto_camera.location = (4.22285, -5.92558, 4.77518)
ob_auto_camera.rotation_euler = (1.09748, -7.21219e-08, 0.694738)
scene.camera = ob_auto_camera
light_auto_sun = bpy.data.lights.new('AutoSun', 'SUN')
light_auto_sun.energy = 3.0
light_auto_sun.angle = 0.0523599
ob_auto_sun = bpy.data.objects.new('AutoSun', light_auto_sun)
scene.collection.objects.link(ob_auto_sun)
ob_auto_sun.rotation_euler = (0.872665, 0.174533, 0.523599)
bpy.context.view_layer.update()
